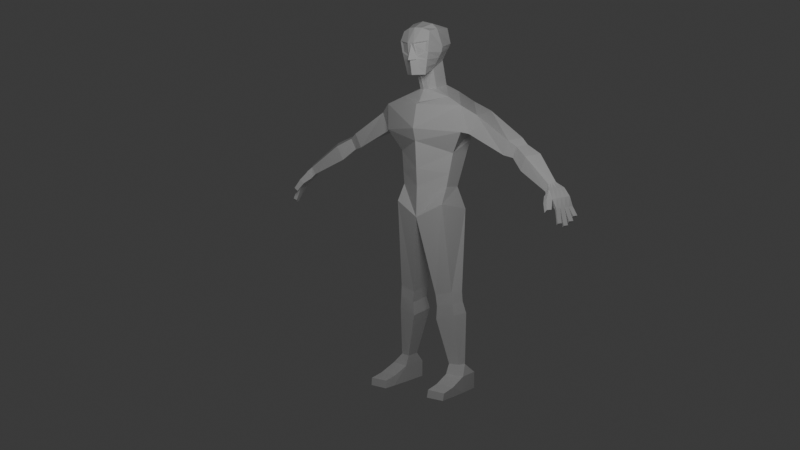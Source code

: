 # Source: untitled02.blend  (saved by Blender 4.2.66; exported with 4.5.12 LTS)
import bpy
from mathutils import Matrix  # noqa: F401  (used for matrix-valued properties, if any)

bpy.ops.wm.read_factory_settings(use_empty=True)
scene = bpy.context.scene
scene.name = 'Scene'

# ---- collections
col_collection = bpy.data.collections.new('Collection'); scene.collection.children.link(col_collection)

# ---- materials (node trees are filled in below, after node groups)
mat_material = bpy.data.materials.new('Material')
mat_material.alpha_threshold = 0.0
mat_material.use_transparent_shadow = False
mat_material.roughness = 0.5
mat_material.line_color = (0.0, 0.0, 0.0, 1.0)

# ---- material node trees
mat_material.use_nodes = True; mat_material.node_tree.nodes.clear()
_N = mat_material.node_tree.nodes; _L = mat_material.node_tree.links
n0 = _N.new('ShaderNodeOutputMaterial'); n0.name = 'Material Output'; n0.location = (300, 300)
n1 = _N.new('ShaderNodeBsdfPrincipled'); n1.name = 'Principled BSDF'; n1.location = (10, 300)
n1.inputs[3].default_value = 1.45
_L.new(n1.outputs[0], n0.inputs[0])
n0.is_active_output = True

# ---- world
world_world = bpy.data.worlds.new('World'); scene.world = world_world
world_world.use_nodes = True; world_world.node_tree.nodes.clear()
_N = world_world.node_tree.nodes; _L = world_world.node_tree.links
n0 = _N.new('ShaderNodeOutputWorld'); n0.name = 'World Output'; n0.location = (300, 300)
n1 = _N.new('ShaderNodeBackground'); n1.name = 'Background'; n1.location = (10, 300)
n1.inputs[0].default_value = (0.05088, 0.05088, 0.05088, 1.0)
_L.new(n1.outputs[0], n0.inputs[0])
n0.is_active_output = True
world_world.color = (0.05088, 0.05088, 0.05088)
world_world.use_sun_shadow = False
world_world.sun_shadow_jitter_overblur = 0.0

# ---- cameras
cam_camera = bpy.data.cameras.new('Camera')
cam_camera.clip_end = 100.0
cam_camera.ortho_scale = 7.314

# ---- lights
light_light = bpy.data.lights.new('Light', 'POINT')
light_light.transmission_factor = 0.0
light_light.energy = 4570.0
light_light.shadow_soft_size = 4.743
light_light.shadow_maximum_resolution = 0.006
light_light.use_absolute_resolution = True

# ---- meshes
me_cube = bpy.data.meshes.new('Cube')
me_cube.from_pydata([(0.8233, 1.092, 19.37), (0.5182, 1.105, 17.72), (0.8233, -0.4477, 19.19), (0.5803, -0.4616, 16.98), (0.0, 1.278, 17.8), (0.9045, 1.27, 18.58), (0.0, -0.4705, 15.48), (0.9097, -0.6208, 18.7), (0.0, 2.119, 15.69), (0.0, -0.6208, 19.37), (0.9247, 0.06025, 19.31), (0.0, -0.8605, 16.96), (1.771, 2.202, 15.59), (0.0, 1.265, 19.54), (0.4833, 0.3352, 17.28), (0.0, 1.66, 18.68), (1.076, 0.3245, 18.39), (0.0, -0.3106, 17.32), (2.379, 0.1527, 15.43), (0.0, -0.9632, 18.6), (0.0, 0.06025, 19.7), (0.5112, 0.5997, 16.28), (0.0, 1.604, 16.48), (0.0, 0.1596, 16.23), (0.5456, 1.424, 16.45), (0.0, -0.5652, 13.57), (0.0, 1.942, 13.57), (1.856, 1.753, 13.57), (1.674, 0.4786, 12.95), (1.399, 0.3098, 11.19), (0.0, -0.4113, 11.19), (0.0, 1.611, 11.15), (1.452, 1.209, 11.15), (1.771, 2.202, 14.23), (0.0, 2.119, 14.63), (0.0, -0.7574, 14.23), (2.379, 0.1527, 14.07), (1.453, -0.1746, 10.32), (0.0, -0.4713, 9.573), (0.0, 2.058, 9.893), (1.737, 1.548, 9.956), (1.669, 0.4251, 5.62), (0.7315, 0.2832, 5.395), (0.7531, 1.539, 5.528), (1.923, 1.023, 5.627), (1.706, 0.4382, 5.041), (0.8041, 0.3162, 4.786), (0.8151, 1.536, 4.934), (1.958, 1.041, 5.09), (1.912, 0.7728, 1.681), (1.365, 0.6623, 1.681), (1.378, 1.438, 1.681), (2.077, 1.127, 1.681), (2.352, 0.5799, 1.151), (1.348, 0.4169, 1.151), (1.366, 1.911, 1.151), (2.264, 1.734, 1.151), (1.794, 0.4976, 4.38), (2.085, 1.192, 4.435), (0.7587, 1.779, 4.248), (0.7425, 0.3414, 4.071), (2.352, 0.6846, 0.2683), (1.348, 0.5216, 0.2683), (1.366, 1.911, 0.2683), (2.264, 1.734, 0.2683), (2.408, -0.442, 0.7848), (1.391, -0.4656, 0.8177), (2.382, -0.5923, 0.2683), (1.365, -0.6159, 0.2683), (2.424, -1.225, 0.6535), (1.408, -1.248, 0.6759), (2.398, -1.291, 0.2683), (1.381, -1.315, 0.2683), (3.082, 0.5857, 14.94), (2.989, 2.009, 15.13), (2.646, 0.4984, 13.97), (2.553, 1.921, 14.17), (5.422, 0.6524, 13.43), (5.762, 1.164, 13.52), (5.17, 0.7359, 12.85), (5.51, 1.247, 12.95), (6.163, 0.287, 13.0), (6.653, 0.9233, 13.12), (5.842, 0.4192, 12.25), (6.332, 1.055, 12.37), (7.731, -0.09689, 11.76), (7.965, 0.2283, 11.85), (7.533, -0.04044, 11.38), (7.821, 0.3127, 11.42), (7.895, -0.3143, 11.54), (8.25, 0.5329, 11.59), (7.65, -0.1389, 11.22), (8.012, 0.709, 11.27), (8.215, -0.5005, 11.1), (8.654, 0.3836, 11.2), (8.049, -0.3773, 10.88), (8.416, 0.5597, 10.89), (8.451, -0.5354, 10.67), (8.814, 0.4029, 10.72), (8.328, -0.4159, 10.57), (8.691, 0.5224, 10.62), (7.612, -0.2763, 11.16), (7.92, -0.3791, 11.45), (7.835, -0.6951, 10.89), (8.051, -0.767, 11.09), (8.233, -0.7142, 10.47), (8.363, -0.8109, 10.64), (8.066, -0.9634, 10.47), (8.235, -1.02, 10.63), (8.967, -0.7466, 10.17), (8.607, -0.3272, 9.89), (8.73, -0.4467, 9.985), (8.639, -0.6813, 9.972), (8.516, -0.5618, 9.877), (7.79, -0.01559, 11.78), (7.848, 0.06571, 11.8), (7.907, 0.147, 11.83), (7.605, 0.04785, 11.39), (7.677, 0.1361, 11.4), (7.749, 0.2244, 11.41), (7.984, -0.1025, 11.55), (8.072, 0.1093, 11.56), (8.161, 0.3211, 11.58), (7.741, 0.07311, 11.24), (7.831, 0.2851, 11.25), (7.922, 0.497, 11.26), (8.324, -0.2794, 11.13), (8.434, -0.05842, 11.15), (8.544, 0.1626, 11.18), (8.141, -0.143, 10.88), (8.232, 0.09121, 10.88), (8.324, 0.3255, 10.89), (8.542, -0.3008, 10.68), (8.633, -0.06625, 10.69), (8.723, 0.1683, 10.71), (8.419, -0.1814, 10.58), (8.51, 0.05321, 10.6), (8.6, 0.2878, 10.61), (8.828, -0.4362, 9.86), (8.918, -0.2016, 9.872), (8.705, -0.3167, 9.765), (8.795, -0.08212, 9.778), (8.943, -0.1341, 10.05), (9.034, 0.1004, 10.06), (8.82, -0.01468, 9.957), (8.911, 0.2199, 9.97), (8.993, 0.1537, 10.28), (9.083, 0.3883, 10.29), (8.96, 0.5077, 10.2), (8.87, 0.2732, 10.19), (8.728, -0.1114, 10.42), (8.823, -0.1565, 10.15), (8.7, -0.03701, 10.05), (8.605, 0.008103, 10.32), (8.637, -0.3459, 10.41), (8.732, -0.3911, 10.13), (8.514, -0.2265, 10.31), (8.609, -0.2716, 10.04), (8.391, -0.4646, 10.34), (8.454, -0.5132, 10.11), (8.605, -0.3494, 10.45), (8.667, -0.3981, 10.22), (8.514, -0.584, 10.44), (8.577, -0.6326, 10.2), (8.544, -0.2786, 10.12), (8.482, -0.23, 10.35), (8.613, 0.03058, 10.38), (8.717, 0.007953, 10.17), (8.84, -0.1115, 10.27), (8.736, -0.08888, 10.48), (8.704, 0.2652, 10.4), (8.807, 0.2425, 10.18), (8.827, 0.1457, 10.49), (8.93, 0.1231, 10.28), (8.781, 0.5175, 10.48), (8.871, 0.5126, 10.34), (8.78, 0.278, 10.33), (8.69, 0.2829, 10.47), (8.904, 0.398, 10.58), (8.994, 0.3931, 10.44), (8.813, 0.1634, 10.56), (8.903, 0.1586, 10.42), (8.141, -0.5458, 10.68), (7.95, -0.8293, 10.68), (8.143, -0.8934, 10.86), (8.289, -0.6557, 10.87), (5.378, 1.275, 13.85), (5.047, 1.354, 13.1), (5.022, 0.533, 13.72), (4.691, 0.6119, 12.97), (0.0, 1.633, 12.1), (1.507, 0.3759, 11.88), (1.611, 1.422, 12.1), (0.0, -0.4715, 12.13), (0.2901, -0.6611, 16.97), (0.4116, 1.179, 19.46), (0.2591, 1.192, 17.76), (0.4116, -0.5343, 19.35), (0.4523, 1.465, 18.63), (0.2416, -0.156, 17.32), (0.1874, -0.9704, 18.58), (0.6209, 0.06025, 19.57), (0.2728, 1.514, 16.46), (0.2556, 0.2233, 16.23), (0.7114, 1.188, 18.15), (0.745, -0.5412, 17.74), (0.0, 1.469, 18.24), (0.8325, 0.3299, 17.84), (0.0, -1.181, 17.71), (0.3725, -0.7386, 17.76), (0.3557, 1.328, 18.19), (0.6148, 1.146, 17.93), (0.6627, -0.5014, 17.36), (0.0, 1.374, 18.02), (0.6579, 0.3325, 17.56), (-0.005046, -1.005, 17.69), (0.3313, -0.6998, 17.37), (0.3074, 1.26, 17.97), (0.808, 1.229, 18.36), (0.8274, -0.581, 18.12), (0.0, 1.565, 18.46), (1.007, 0.3272, 18.11), (0.0, -0.9617, 18.38), (0.2761, -0.7774, 17.89), (0.404, 1.397, 18.41), (1.158, 1.72, 16.1), (1.445, 0.3762, 15.85), (0.7474, -0.6417, 18.63), (0.1543, -0.9287, 18.53), (0.6798, -0.609, 18.15), (0.2271, -0.7703, 17.97), (0.0, -0.2427, 15.58), (0.5295, 2.282, 15.79), (0.23, 2.053, 13.68), (0.5342, 1.516, 11.21), (0.2193, 2.282, 14.55), (0.2038, 1.997, 9.953), (0.2485, 1.726, 12.17), (-0.8233, 1.092, 19.37), (-0.5182, 1.105, 17.72), (-0.8233, -0.4477, 19.19), (-0.5803, -0.4616, 16.98), (-0.9045, 1.27, 18.58), (-0.9097, -0.6208, 18.7), (-0.9247, 0.06025, 19.31), (-1.771, 2.202, 15.59), (-0.4833, 0.3352, 17.28), (-1.076, 0.3245, 18.39), (-2.379, 0.1527, 15.43), (-0.5112, 0.5997, 16.28), (-0.5456, 1.424, 16.45), (-1.856, 1.753, 13.57), (-1.674, 0.4786, 12.95), (-1.399, 0.3098, 11.19), (-1.452, 1.209, 11.15), (-1.771, 2.202, 14.23), (-2.379, 0.1527, 14.07), (-1.453, -0.1746, 10.32), (-1.737, 1.548, 9.956), (-1.669, 0.4251, 5.62), (-0.7315, 0.2832, 5.395), (-0.7531, 1.539, 5.528), (-1.923, 1.023, 5.627), (-1.706, 0.4382, 5.041), (-0.8041, 0.3162, 4.786), (-0.8151, 1.536, 4.934), (-1.958, 1.041, 5.09), (-1.912, 0.7728, 1.681), (-1.365, 0.6623, 1.681), (-1.378, 1.438, 1.681), (-2.077, 1.127, 1.681), (-2.352, 0.5799, 1.151), (-1.348, 0.4169, 1.151), (-1.366, 1.911, 1.151), (-2.264, 1.734, 1.151), (-1.794, 0.4976, 4.38), (-2.085, 1.192, 4.435), (-0.7587, 1.779, 4.248), (-0.7425, 0.3414, 4.071), (-2.352, 0.6846, 0.2683), (-1.348, 0.5216, 0.2683), (-1.366, 1.911, 0.2683), (-2.264, 1.734, 0.2683), (-2.408, -0.442, 0.7848), (-1.391, -0.4656, 0.8177), (-2.382, -0.5923, 0.2683), (-1.365, -0.6159, 0.2683), (-2.424, -1.225, 0.6535), (-1.408, -1.248, 0.6759), (-2.398, -1.291, 0.2683), (-1.381, -1.315, 0.2683), (-3.082, 0.5857, 14.94), (-2.989, 2.009, 15.13), (-2.646, 0.4984, 13.97), (-2.553, 1.921, 14.17), (-5.422, 0.6524, 13.43), (-5.762, 1.164, 13.52), (-5.17, 0.7359, 12.85), (-5.51, 1.247, 12.95), (-6.163, 0.287, 13.0), (-6.653, 0.9233, 13.12), (-5.842, 0.4192, 12.25), (-6.332, 1.055, 12.37), (-7.731, -0.09689, 11.76), (-7.965, 0.2283, 11.85), (-7.533, -0.04044, 11.38), (-7.821, 0.3127, 11.42), (-7.895, -0.3143, 11.54), (-8.25, 0.5329, 11.59), (-7.65, -0.1389, 11.22), (-8.012, 0.709, 11.27), (-8.215, -0.5005, 11.1), (-8.654, 0.3836, 11.2), (-8.049, -0.3773, 10.88), (-8.416, 0.5597, 10.89), (-8.451, -0.5354, 10.67), (-8.814, 0.4029, 10.72), (-8.328, -0.4159, 10.57), (-8.691, 0.5224, 10.62), (-7.612, -0.2763, 11.16), (-7.92, -0.3791, 11.45), (-7.835, -0.6951, 10.89), (-8.051, -0.767, 11.09), (-8.233, -0.7142, 10.47), (-8.363, -0.8109, 10.64), (-8.066, -0.9634, 10.47), (-8.235, -1.02, 10.63), (-8.967, -0.7466, 10.17), (-8.607, -0.3272, 9.89), (-8.73, -0.4467, 9.985), (-8.639, -0.6813, 9.972), (-8.516, -0.5618, 9.877), (-7.79, -0.01559, 11.78), (-7.848, 0.06571, 11.8), (-7.907, 0.147, 11.83), (-7.605, 0.04785, 11.39), (-7.677, 0.1361, 11.4), (-7.749, 0.2244, 11.41), (-7.984, -0.1025, 11.55), (-8.072, 0.1093, 11.56), (-8.161, 0.3211, 11.58), (-7.741, 0.07311, 11.24), (-7.831, 0.2851, 11.25), (-7.922, 0.497, 11.26), (-8.324, -0.2794, 11.13), (-8.434, -0.05842, 11.15), (-8.544, 0.1626, 11.18), (-8.141, -0.143, 10.88), (-8.232, 0.09121, 10.88), (-8.324, 0.3255, 10.89), (-8.542, -0.3008, 10.68), (-8.633, -0.06625, 10.69), (-8.723, 0.1683, 10.71), (-8.419, -0.1814, 10.58), (-8.51, 0.05321, 10.6), (-8.6, 0.2878, 10.61), (-8.828, -0.4362, 9.86), (-8.918, -0.2016, 9.872), (-8.705, -0.3167, 9.765), (-8.795, -0.08212, 9.778), (-8.943, -0.1341, 10.05), (-9.034, 0.1004, 10.06), (-8.82, -0.01468, 9.957), (-8.911, 0.2199, 9.97), (-8.993, 0.1537, 10.28), (-9.083, 0.3883, 10.29), (-8.96, 0.5077, 10.2), (-8.87, 0.2732, 10.19), (-8.728, -0.1114, 10.42), (-8.823, -0.1565, 10.15), (-8.7, -0.03701, 10.05), (-8.605, 0.008103, 10.32), (-8.637, -0.3459, 10.41), (-8.732, -0.3911, 10.13), (-8.514, -0.2265, 10.31), (-8.609, -0.2716, 10.04), (-8.391, -0.4646, 10.34), (-8.454, -0.5132, 10.11), (-8.605, -0.3494, 10.45), (-8.667, -0.3981, 10.22), (-8.514, -0.584, 10.44), (-8.577, -0.6326, 10.2), (-8.544, -0.2786, 10.12), (-8.482, -0.23, 10.35), (-8.613, 0.03058, 10.38), (-8.717, 0.007953, 10.17), (-8.84, -0.1115, 10.27), (-8.736, -0.08888, 10.48), (-8.704, 0.2652, 10.4), (-8.807, 0.2425, 10.18), (-8.827, 0.1457, 10.49), (-8.93, 0.1231, 10.28), (-8.781, 0.5175, 10.48), (-8.871, 0.5126, 10.34), (-8.78, 0.278, 10.33), (-8.69, 0.2829, 10.47), (-8.904, 0.398, 10.58), (-8.994, 0.3931, 10.44), (-8.813, 0.1634, 10.56), (-8.903, 0.1586, 10.42), (-8.141, -0.5458, 10.68), (-7.95, -0.8293, 10.68), (-8.143, -0.8934, 10.86), (-8.289, -0.6557, 10.87), (-5.378, 1.275, 13.85), (-5.047, 1.354, 13.1), (-5.022, 0.533, 13.72), (-4.691, 0.6119, 12.97), (-1.507, 0.3759, 11.88), (-1.611, 1.422, 12.1), (-0.2901, -0.6611, 16.97), (-0.4116, 1.179, 19.46), (-0.2591, 1.192, 17.76), (-0.4116, -0.5343, 19.35), (-0.4523, 1.465, 18.63), (-0.2416, -0.156, 17.32), (-0.1874, -0.9704, 18.58), (-0.6209, 0.06025, 19.57), (-0.2728, 1.514, 16.46), (-0.2556, 0.2233, 16.23), (-0.7114, 1.188, 18.15), (-0.745, -0.5412, 17.74), (-0.8325, 0.3299, 17.84), (-0.3725, -0.7386, 17.76), (-0.3557, 1.328, 18.19), (-0.6148, 1.146, 17.93), (-0.6627, -0.5014, 17.36), (-0.6579, 0.3325, 17.56), (0.005046, -1.005, 17.69), (-0.3313, -0.6998, 17.37), (-0.3074, 1.26, 17.97), (-0.808, 1.229, 18.36), (-0.8274, -0.581, 18.12), (-1.007, 0.3272, 18.11), (-0.2761, -0.7774, 17.89), (-0.404, 1.397, 18.41), (-1.158, 1.72, 16.1), (-1.445, 0.3762, 15.85), (-0.7474, -0.6417, 18.63), (-0.1543, -0.9287, 18.53), (-0.6798, -0.609, 18.15), (-0.2271, -0.7703, 17.97), (-0.5295, 2.282, 15.79), (-0.23, 2.053, 13.68), (-0.5342, 1.516, 11.21), (-0.2193, 2.282, 14.55), (-0.2038, 1.997, 9.953), (-0.2485, 1.726, 12.17)], [], [(199, 14, 3, 194), (16, 10, 2, 7), (198, 195, 0, 5), (224, 198, 5, 218), (221, 16, 7, 219), (218, 5, 16, 221), (5, 0, 10, 16), (12, 232, 24, 225), (225, 226, 18, 12), (235, 33, 27, 233), (223, 200, 19, 222), (200, 197, 9, 19), (201, 20, 9, 197), (195, 13, 20, 201), (1, 14, 21, 24), (196, 1, 24, 202), (199, 17, 23, 203), (192, 191, 29, 32), (36, 35, 25, 28), (33, 36, 28, 27), (234, 32, 40, 236), (237, 192, 32, 234), (191, 193, 30, 29), (18, 36, 75, 73), (18, 6, 35, 36), (232, 12, 33, 235), (40, 37, 41, 44), (29, 30, 38, 37), (32, 29, 37, 40), (43, 44, 48, 47), (38, 39, 43, 42), (39, 236, 40, 44, 43), (37, 38, 42, 41), (58, 57, 49, 52), (41, 42, 46, 45), (44, 41, 45, 48), (42, 43, 47, 46), (51, 52, 56, 55), (60, 59, 51, 50), (59, 58, 52, 51), (57, 60, 50, 49), (56, 53, 61, 64), (49, 50, 54, 53), (52, 49, 53, 56), (50, 51, 55, 54), (45, 46, 60, 57), (47, 48, 58, 59), (46, 47, 59, 60), (48, 45, 57, 58), (63, 64, 61, 62), (54, 55, 63, 62), (55, 56, 64, 63), (61, 53, 65, 67), (66, 68, 72, 70), (62, 61, 67, 68), (54, 62, 68, 66), (53, 54, 66, 65), (69, 70, 72, 71), (68, 67, 71, 72), (67, 65, 69, 71), (65, 66, 70, 69), (187, 186, 78, 80), (36, 33, 76, 75), (12, 18, 73, 74), (33, 12, 74, 76), (79, 80, 84, 83), (186, 188, 77, 78), (189, 187, 80, 79), (188, 189, 79, 77), (81, 83, 87, 85), (77, 79, 83, 81), (80, 78, 82, 84), (78, 77, 81, 82), (114, 85, 89, 120), (84, 82, 86, 88), (82, 81, 85, 114, 115, 116, 86), (83, 84, 88, 119, 118, 117, 87), (125, 92, 96, 131), (119, 88, 92, 125), (85, 87, 91, 89), (88, 86, 90, 92), (96, 94, 98, 100), (93, 89, 102, 104), (92, 90, 94, 96), (120, 89, 93, 126), (110, 111, 112, 113), (126, 93, 97, 132), (131, 96, 100, 137), (93, 95, 99, 97), (102, 101, 103, 104), (89, 91, 101, 102), (91, 95, 103, 101), (183, 182, 105, 107), (105, 106, 108, 107), (185, 184, 108, 106), (184, 183, 107, 108), (182, 185, 106, 105), (176, 175, 148, 149), (168, 167, 144, 142), (152, 151, 139, 141), (95, 129, 135, 99), (129, 130, 136, 135), (130, 131, 137, 136), (94, 128, 134, 98), (128, 127, 133, 134), (127, 126, 132, 133), (90, 122, 128, 94), (122, 121, 127, 128), (121, 120, 126, 127), (87, 117, 123, 91), (117, 118, 124, 123), (118, 119, 125, 124), (91, 123, 129, 95), (123, 124, 130, 129), (124, 125, 131, 130), (86, 116, 122, 90), (116, 115, 121, 122), (115, 114, 120, 121), (164, 161, 111, 110), (161, 163, 112, 111), (163, 159, 113, 112), (159, 164, 110, 113), (139, 138, 140, 141), (151, 155, 138, 139), (155, 157, 140, 138), (157, 152, 141, 140), (143, 142, 144, 145), (167, 171, 145, 144), (171, 173, 143, 145), (173, 168, 142, 143), (147, 146, 149, 148), (175, 179, 147, 148), (179, 181, 146, 147), (181, 176, 149, 146), (135, 136, 153, 156), (156, 153, 152, 157), (132, 135, 156, 154), (154, 156, 157, 155), (133, 132, 154, 150), (150, 154, 155, 151), (136, 133, 150, 153), (153, 150, 151, 152), (99, 135, 165, 158), (158, 165, 164, 159), (97, 99, 158, 162), (162, 158, 159, 163), (132, 97, 162, 160), (160, 162, 163, 161), (135, 132, 160, 165), (165, 160, 161, 164), (134, 133, 169, 172), (172, 169, 168, 173), (137, 134, 172, 170), (170, 172, 173, 171), (136, 137, 170, 166), (166, 170, 171, 167), (133, 136, 166, 169), (169, 166, 167, 168), (134, 137, 177, 180), (180, 177, 176, 181), (98, 134, 180, 178), (178, 180, 181, 179), (100, 98, 178, 174), (174, 178, 179, 175), (137, 100, 174, 177), (177, 174, 175, 176), (95, 93, 185, 182), (104, 103, 183, 184), (93, 104, 184, 185), (103, 95, 182, 183), (73, 75, 189, 188), (75, 76, 187, 189), (74, 73, 188, 186), (76, 74, 186, 187), (28, 25, 193, 191), (233, 27, 192, 237), (27, 28, 191, 192), (14, 199, 203, 21), (4, 196, 202, 22), (0, 195, 201, 10), (10, 201, 197, 2), (7, 2, 197, 200), (220, 15, 198, 224), (15, 13, 195, 198), (17, 199, 194, 11), (213, 206, 210, 217), (212, 205, 209, 216), (216, 209, 208, 215), (211, 204, 207, 214), (214, 207, 205, 212), (217, 210, 204, 211), (196, 217, 211, 1), (14, 214, 212, 3), (1, 211, 214, 14), (194, 216, 215, 11), (3, 212, 216, 194), (4, 213, 217, 196), (206, 220, 224, 210), (205, 219, 223, 209), (209, 223, 222, 208), (204, 218, 221, 207), (207, 221, 219, 205), (210, 224, 218, 204), (24, 21, 226, 225), (229, 227, 228, 230), (7, 200, 228, 227), (200, 223, 230, 228), (219, 7, 227, 229), (223, 219, 229, 230), (6, 18, 226, 231), (203, 23, 231), (226, 21, 203, 231), (26, 233, 237, 190), (8, 232, 235, 34), (190, 237, 234, 31), (31, 234, 236, 39), (34, 235, 233, 26), (8, 22, 232), (22, 202, 24, 232), (79, 77, 78, 80), (415, 410, 241, 246), (247, 243, 240, 244), (414, 242, 238, 411), (435, 431, 242, 414), (433, 432, 243, 247), (431, 433, 247, 242), (242, 247, 244, 238), (245, 436, 250, 442), (436, 245, 248, 437), (445, 443, 251, 255), (434, 222, 19, 416), (416, 19, 9, 413), (417, 413, 9, 20), (411, 417, 20, 13), (239, 250, 249, 246), (412, 418, 250, 239), (415, 419, 23, 17), (409, 254, 253, 408), (256, 252, 25, 35), (255, 251, 252, 256), (444, 446, 258, 254), (447, 444, 254, 409), (408, 253, 30, 193), (248, 291, 293, 256), (248, 256, 35, 6), (442, 445, 255, 245), (258, 262, 259, 257), (253, 257, 38, 30), (254, 258, 257, 253), (261, 265, 266, 262), (38, 260, 261, 39), (39, 261, 262, 258, 446), (257, 259, 260, 38), (276, 270, 267, 275), (259, 263, 264, 260), (262, 266, 263, 259), (260, 264, 265, 261), (269, 273, 274, 270), (278, 268, 269, 277), (277, 269, 270, 276), (275, 267, 268, 278), (274, 282, 279, 271), (267, 271, 272, 268), (270, 274, 271, 267), (268, 272, 273, 269), (263, 275, 278, 264), (265, 277, 276, 266), (264, 278, 277, 265), (266, 276, 275, 263), (281, 280, 279, 282), (272, 280, 281, 273), (273, 281, 282, 274), (279, 285, 283, 271), (284, 288, 290, 286), (280, 286, 285, 279), (272, 284, 286, 280), (271, 283, 284, 272), (287, 289, 290, 288), (286, 290, 289, 285), (285, 289, 287, 283), (283, 287, 288, 284), (405, 298, 296, 404), (256, 293, 294, 255), (245, 292, 291, 248), (255, 294, 292, 245), (297, 301, 302, 298), (404, 296, 295, 406), (407, 297, 298, 405), (406, 295, 297, 407), (299, 303, 305, 301), (295, 299, 301, 297), (298, 302, 300, 296), (296, 300, 299, 295), (332, 338, 307, 303), (302, 306, 304, 300), (300, 304, 334, 333, 332, 303, 299), (301, 305, 335, 336, 337, 306, 302), (343, 349, 314, 310), (337, 343, 310, 306), (303, 307, 309, 305), (306, 310, 308, 304), (314, 318, 316, 312), (311, 322, 320, 307), (310, 314, 312, 308), (338, 344, 311, 307), (328, 331, 330, 329), (344, 350, 315, 311), (349, 355, 318, 314), (311, 315, 317, 313), (320, 322, 321, 319), (307, 320, 319, 309), (309, 319, 321, 313), (401, 325, 323, 400), (323, 325, 326, 324), (403, 324, 326, 402), (402, 326, 325, 401), (400, 323, 324, 403), (394, 367, 366, 393), (386, 360, 362, 385), (370, 359, 357, 369), (313, 317, 353, 347), (347, 353, 354, 348), (348, 354, 355, 349), (312, 316, 352, 346), (346, 352, 351, 345), (345, 351, 350, 344), (308, 312, 346, 340), (340, 346, 345, 339), (339, 345, 344, 338), (305, 309, 341, 335), (335, 341, 342, 336), (336, 342, 343, 337), (309, 313, 347, 341), (341, 347, 348, 342), (342, 348, 349, 343), (304, 308, 340, 334), (334, 340, 339, 333), (333, 339, 338, 332), (382, 328, 329, 379), (379, 329, 330, 381), (381, 330, 331, 377), (377, 331, 328, 382), (357, 359, 358, 356), (369, 357, 356, 373), (373, 356, 358, 375), (375, 358, 359, 370), (361, 363, 362, 360), (385, 362, 363, 389), (389, 363, 361, 391), (391, 361, 360, 386), (365, 366, 367, 364), (393, 366, 365, 397), (397, 365, 364, 399), (399, 364, 367, 394), (353, 374, 371, 354), (374, 375, 370, 371), (350, 372, 374, 353), (372, 373, 375, 374), (351, 368, 372, 350), (368, 369, 373, 372), (354, 371, 368, 351), (371, 370, 369, 368), (317, 376, 383, 353), (376, 377, 382, 383), (315, 380, 376, 317), (380, 381, 377, 376), (350, 378, 380, 315), (378, 379, 381, 380), (353, 383, 378, 350), (383, 382, 379, 378), (352, 390, 387, 351), (390, 391, 386, 387), (355, 388, 390, 352), (388, 389, 391, 390), (354, 384, 388, 355), (384, 385, 389, 388), (351, 387, 384, 354), (387, 386, 385, 384), (352, 398, 395, 355), (398, 399, 394, 395), (316, 396, 398, 352), (396, 397, 399, 398), (318, 392, 396, 316), (392, 393, 397, 396), (355, 395, 392, 318), (395, 394, 393, 392), (313, 400, 403, 311), (322, 402, 401, 321), (311, 403, 402, 322), (321, 401, 400, 313), (291, 406, 407, 293), (293, 407, 405, 294), (292, 404, 406, 291), (294, 405, 404, 292), (252, 408, 193, 25), (443, 447, 409, 251), (251, 409, 408, 252), (246, 249, 419, 415), (4, 22, 418, 412), (238, 244, 417, 411), (244, 240, 413, 417), (243, 416, 413, 240), (220, 435, 414, 15), (15, 414, 411, 13), (17, 11, 410, 415), (213, 430, 424, 206), (426, 429, 423, 421), (429, 428, 208, 423), (425, 427, 422, 420), (427, 426, 421, 422), (430, 425, 420, 424), (412, 239, 425, 430), (246, 241, 426, 427), (239, 246, 427, 425), (410, 11, 428, 429), (241, 410, 429, 426), (4, 412, 430, 213), (206, 424, 435, 220), (421, 423, 434, 432), (423, 208, 222, 434), (420, 422, 433, 431), (422, 421, 432, 433), (424, 420, 431, 435), (250, 436, 437, 249), (440, 441, 439, 438), (243, 438, 439, 416), (416, 439, 441, 434), (432, 440, 438, 243), (434, 441, 440, 432), (6, 231, 437, 248), (419, 231, 23), (437, 231, 419, 249), (26, 190, 447, 443), (8, 34, 445, 442), (190, 31, 444, 447), (31, 39, 446, 444), (34, 26, 443, 445), (8, 442, 22), (22, 442, 250, 418), (297, 298, 296, 295)])
_uv = me_cube.uv_layers.new(name='UVMap')
_uv.uv.foreach_set('vector', [0.3125, 0.625, 0.375, 0.625, 0.375, 0.75, 0.3125, 0.75, 0.5, 0.625, 0.625, 0.625, 0.625, 0.75, 0.5, 0.75, 0.5, 0.4375, 0.625, 0.4375, 0.625, 0.5, 0.5, 0.5, 0.4688, 0.4375, 0.5, 0.4375, 0.5, 0.5, 0.4688, 0.5, 0.4688, 0.625, 0.5, 0.625, 0.5, 0.75, 0.4688, 0.75, 0.4688, 0.5, 0.5, 0.5, 0.5, 0.625, 0.4688, 0.625, 0.5, 0.5, 0.625, 0.5, 0.625, 0.625, 0.5, 0.625, 0.375, 0.5, 0.375, 0.4375, 0.375, 0.5, 0.375, 0.5, 0.375, 0.5, 0.375, 0.625, 0.375, 0.625, 0.375, 0.5, 0.375, 0.4375, 0.375, 0.5, 0.375, 0.5, 0.375, 0.4375, 0.4688, 0.8125, 0.5, 0.8125, 0.5, 0.875, 0.4688, 0.875, 0.5, 0.8125, 0.625, 0.8125, 0.625, 0.875, 0.5, 0.875, 0.6875, 0.625, 0.75, 0.625, 0.75, 0.75, 0.6875, 0.75, 0.6875, 0.5, 0.75, 0.5, 0.75, 0.625, 0.6875, 0.625, 0.375, 0.5, 0.375, 0.625, 0.375, 0.625, 0.375, 0.5, 0.375, 0.4375, 0.375, 0.5, 0.375, 0.5, 0.375, 0.4375, 0.3125, 0.625, 0.25, 0.625, 0.25, 0.625, 0.3125, 0.625, 0.375, 0.5, 0.375, 0.625, 0.375, 0.625, 0.375, 0.5, 0.375, 0.625, 0.25, 0.625, 0.25, 0.625, 0.375, 0.625, 0.375, 0.5, 0.375, 0.625, 0.375, 0.625, 0.375, 0.5, 0.375, 0.4375, 0.375, 0.5, 0.375, 0.5, 0.375, 0.4375, 0.375, 0.4375, 0.375, 0.5, 0.375, 0.5, 0.375, 0.4375, 0.375, 0.625, 0.25, 0.625, 0.25, 0.625, 0.375, 0.625, 0.375, 0.625, 0.375, 0.625, 0.375, 0.625, 0.375, 0.625, 0.375, 0.625, 0.25, 0.625, 0.25, 0.625, 0.375, 0.625, 0.375, 0.4375, 0.375, 0.5, 0.375, 0.5, 0.375, 0.4375, 0.375, 0.5, 0.375, 0.625, 0.375, 0.625, 0.375, 0.5, 0.375, 0.625, 0.25, 0.625, 0.25, 0.625, 0.375, 0.625, 0.375, 0.5, 0.375, 0.625, 0.375, 0.625, 0.375, 0.5, 0.375, 0.375, 0.375, 0.5, 0.375, 0.5, 0.375, 0.375, 0.0, 0.0, 0.0, 0.0, 0.0, 0.0, 0.0, 0.0, 0.375, 0.375, 0.375, 0.4375, 0.375, 0.5, 0.375, 0.5, 0.375, 0.375, 0.375, 0.625, 0.25, 0.625, 0.25, 0.625, 0.375, 0.625, 0.375, 0.5, 0.375, 0.625, 0.375, 0.625, 0.375, 0.5, 0.375, 0.625, 0.25, 0.625, 0.25, 0.625, 0.375, 0.625, 0.375, 0.5, 0.375, 0.625, 0.375, 0.625, 0.375, 0.5, 0.0, 0.0, 0.0, 0.0, 0.0, 0.0, 0.0, 0.0, 0.375, 0.375, 0.375, 0.5, 0.375, 0.5, 0.375, 0.375, 0.0, 0.0, 0.0, 0.0, 0.0, 0.0, 0.0, 0.0, 0.375, 0.375, 0.375, 0.5, 0.375, 0.5, 0.375, 0.375, 0.375, 0.625, 0.25, 0.625, 0.25, 0.625, 0.375, 0.625, 0.375, 0.5, 0.375, 0.625, 0.375, 0.625, 0.375, 0.5, 0.375, 0.625, 0.25, 0.625, 0.25, 0.625, 0.375, 0.625, 0.375, 0.5, 0.375, 0.625, 0.375, 0.625, 0.375, 0.5, 0.0, 0.0, 0.0, 0.0, 0.0, 0.0, 0.0, 0.0, 0.375, 0.625, 0.25, 0.625, 0.25, 0.625, 0.375, 0.625, 0.375, 0.375, 0.375, 0.5, 0.375, 0.5, 0.375, 0.375, 0.0, 0.0, 0.0, 0.0, 0.0, 0.0, 0.0, 0.0, 0.375, 0.5, 0.375, 0.625, 0.375, 0.625, 0.375, 0.5, 0.25, 0.5, 0.375, 0.5, 0.375, 0.625, 0.25, 0.625, 0.0, 0.0, 0.0, 0.0, 0.0, 0.0, 0.0, 0.0, 0.375, 0.375, 0.375, 0.5, 0.375, 0.5, 0.375, 0.375, 0.375, 0.625, 0.375, 0.625, 0.375, 0.625, 0.375, 0.625, 0.0, 0.0, 0.0, 0.0, 0.0, 0.0, 0.0, 0.0, 0.25, 0.625, 0.375, 0.625, 0.375, 0.625, 0.25, 0.625, 0.0, 0.0, 0.0, 0.0, 0.0, 0.0, 0.0, 0.0, 0.375, 0.625, 0.25, 0.625, 0.25, 0.625, 0.375, 0.625, 0.375, 0.625, 0.25, 0.625, 0.25, 0.625, 0.375, 0.625, 0.25, 0.625, 0.375, 0.625, 0.375, 0.625, 0.25, 0.625, 0.375, 0.625, 0.375, 0.625, 0.375, 0.625, 0.375, 0.625, 0.375, 0.625, 0.25, 0.625, 0.25, 0.625, 0.375, 0.625, 0.375, 0.5, 0.375, 0.5, 0.375, 0.5, 0.375, 0.5, 0.375, 0.625, 0.375, 0.5, 0.375, 0.5, 0.375, 0.625, 0.375, 0.5, 0.375, 0.625, 0.375, 0.625, 0.375, 0.5, 0.375, 0.5, 0.375, 0.5, 0.375, 0.5, 0.375, 0.5, 0.375, 0.625, 0.375, 0.5, 0.375, 0.5, 0.375, 0.625, 0.375, 0.5, 0.375, 0.625, 0.375, 0.625, 0.375, 0.5, 0.375, 0.625, 0.375, 0.5, 0.375, 0.5, 0.375, 0.625, 0.375, 0.625, 0.375, 0.625, 0.375, 0.625, 0.375, 0.625, 0.375, 0.625, 0.375, 0.625, 0.375, 0.625, 0.375, 0.625, 0.375, 0.625, 0.375, 0.625, 0.375, 0.625, 0.375, 0.625, 0.375, 0.5, 0.375, 0.5, 0.375, 0.5, 0.375, 0.5, 0.375, 0.5, 0.375, 0.625, 0.375, 0.625, 0.375, 0.5, 0.375, 0.5938, 0.375, 0.625, 0.375, 0.625, 0.375, 0.5938, 0.375, 0.5, 0.375, 0.5, 0.375, 0.5, 0.375, 0.5, 0.375, 0.5, 0.375, 0.625, 0.375, 0.625, 0.375, 0.5938, 0.375, 0.5625, 0.375, 0.5312, 0.375, 0.5, 0.375, 0.625, 0.375, 0.5, 0.375, 0.5, 0.375, 0.5312, 0.375, 0.5625, 0.375, 0.5938, 0.375, 0.625, 0.375, 0.5312, 0.375, 0.5, 0.375, 0.5, 0.375, 0.5312, 0.375, 0.5312, 0.375, 0.5, 0.375, 0.5, 0.375, 0.5312, 0.375, 0.625, 0.375, 0.625, 0.375, 0.625, 0.375, 0.625, 0.375, 0.5, 0.375, 0.5, 0.375, 0.5, 0.375, 0.5, 0.375, 0.5, 0.375, 0.5, 0.375, 0.5, 0.375, 0.5, 0.375, 0.625, 0.375, 0.625, 0.375, 0.625, 0.375, 0.625, 0.375, 0.5, 0.375, 0.5, 0.375, 0.5, 0.375, 0.5, 0.375, 0.5938, 0.375, 0.625, 0.375, 0.625, 0.375, 0.5938, 0.0, 0.0, 0.0, 0.0, 0.0, 0.0, 0.0, 0.0, 0.375, 0.5938, 0.375, 0.625, 0.375, 0.625, 0.375, 0.5938, 0.375, 0.5312, 0.375, 0.5, 0.375, 0.5, 0.375, 0.5312, 0.375, 0.625, 0.375, 0.625, 0.375, 0.625, 0.375, 0.625, 0.375, 0.625, 0.375, 0.625, 0.375, 0.625, 0.375, 0.625, 0.375, 0.625, 0.375, 0.625, 0.375, 0.625, 0.375, 0.625, 0.375, 0.625, 0.375, 0.625, 0.375, 0.625, 0.375, 0.625, 0.375, 0.625, 0.375, 0.625, 0.375, 0.625, 0.375, 0.625, 0.375, 0.625, 0.375, 0.625, 0.375, 0.625, 0.375, 0.625, 0.375, 0.625, 0.375, 0.625, 0.375, 0.625, 0.375, 0.625, 0.375, 0.625, 0.375, 0.625, 0.375, 0.625, 0.375, 0.625, 0.375, 0.625, 0.375, 0.625, 0.375, 0.625, 0.375, 0.625, 0.375, 0.5312, 0.375, 0.5, 0.375, 0.5, 0.375, 0.5312, 0.0, 0.0, 0.0, 0.0, 0.0, 0.0, 0.0, 0.0, 0.0, 0.0, 0.0, 0.0, 0.0, 0.0, 0.0, 0.0, 0.375, 0.625, 0.375, 0.5938, 0.375, 0.5938, 0.375, 0.625, 0.375, 0.5938, 0.375, 0.5625, 0.375, 0.5625, 0.375, 0.5938, 0.375, 0.5625, 0.375, 0.5312, 0.375, 0.5312, 0.375, 0.5625, 0.375, 0.5, 0.375, 0.5312, 0.375, 0.5312, 0.375, 0.5, 0.375, 0.5312, 0.375, 0.5625, 0.375, 0.5625, 0.375, 0.5312, 0.375, 0.5625, 0.375, 0.5938, 0.375, 0.5938, 0.375, 0.5625, 0.375, 0.5, 0.375, 0.5312, 0.375, 0.5312, 0.375, 0.5, 0.375, 0.5312, 0.375, 0.5625, 0.375, 0.5625, 0.375, 0.5312, 0.375, 0.5625, 0.375, 0.5938, 0.375, 0.5938, 0.375, 0.5625, 0.375, 0.625, 0.375, 0.5938, 0.375, 0.5938, 0.375, 0.625, 0.375, 0.5938, 0.375, 0.5625, 0.375, 0.5625, 0.375, 0.5938, 0.375, 0.5625, 0.375, 0.5312, 0.375, 0.5312, 0.375, 0.5625, 0.375, 0.625, 0.375, 0.5938, 0.375, 0.5938, 0.375, 0.625, 0.375, 0.5938, 0.375, 0.5625, 0.375, 0.5625, 0.375, 0.5938, 0.375, 0.5625, 0.375, 0.5312, 0.375, 0.5312, 0.375, 0.5625, 0.375, 0.5, 0.375, 0.5312, 0.375, 0.5312, 0.375, 0.5, 0.375, 0.5312, 0.375, 0.5625, 0.375, 0.5625, 0.375, 0.5312, 0.375, 0.5625, 0.375, 0.5938, 0.375, 0.5938, 0.375, 0.5625, 0.0, 0.0, 0.0, 0.0, 0.0, 0.0, 0.0, 0.0, 0.375, 0.5938, 0.375, 0.625, 0.375, 0.625, 0.375, 0.5938, 0.375, 0.625, 0.375, 0.625, 0.375, 0.625, 0.375, 0.625, 0.375, 0.625, 0.375, 0.5938, 0.375, 0.5938, 0.375, 0.625, 0.0, 0.0, 0.0, 0.0, 0.0, 0.0, 0.0, 0.0, 0.375, 0.5625, 0.375, 0.5938, 0.375, 0.5938, 0.375, 0.5625, 0.0, 0.0, 0.0, 0.0, 0.0, 0.0, 0.0, 0.0, 0.375, 0.5938, 0.375, 0.5625, 0.375, 0.5625, 0.375, 0.5938, 0.0, 0.0, 0.0, 0.0, 0.0, 0.0, 0.0, 0.0, 0.375, 0.5625, 0.375, 0.5312, 0.375, 0.5312, 0.375, 0.5625, 0.0, 0.0, 0.0, 0.0, 0.0, 0.0, 0.0, 0.0, 0.375, 0.5312, 0.375, 0.5625, 0.375, 0.5625, 0.375, 0.5312, 0.0, 0.0, 0.0, 0.0, 0.0, 0.0, 0.0, 0.0, 0.375, 0.5, 0.375, 0.5, 0.375, 0.5, 0.375, 0.5, 0.375, 0.5, 0.375, 0.5312, 0.375, 0.5312, 0.375, 0.5, 0.0, 0.0, 0.0, 0.0, 0.0, 0.0, 0.0, 0.0, 0.375, 0.5938, 0.375, 0.5625, 0.375, 0.5625, 0.375, 0.5938, 0.375, 0.5938, 0.375, 0.5625, 0.375, 0.5625, 0.375, 0.5938, 0.0, 0.0, 0.0, 0.0, 0.0, 0.0, 0.0, 0.0, 0.0, 0.0, 0.0, 0.0, 0.0, 0.0, 0.0, 0.0, 0.375, 0.5625, 0.375, 0.5938, 0.375, 0.5938, 0.375, 0.5625, 0.375, 0.5625, 0.375, 0.5938, 0.375, 0.5938, 0.375, 0.5625, 0.0, 0.0, 0.0, 0.0, 0.0, 0.0, 0.0, 0.0, 0.0, 0.0, 0.0, 0.0, 0.0, 0.0, 0.0, 0.0, 0.375, 0.625, 0.375, 0.5938, 0.375, 0.5938, 0.375, 0.625, 0.375, 0.625, 0.375, 0.5938, 0.375, 0.5938, 0.375, 0.625, 0.375, 0.625, 0.375, 0.625, 0.375, 0.625, 0.375, 0.625, 0.375, 0.625, 0.375, 0.625, 0.375, 0.625, 0.375, 0.625, 0.375, 0.5938, 0.375, 0.625, 0.375, 0.625, 0.375, 0.5938, 0.375, 0.5938, 0.375, 0.625, 0.375, 0.625, 0.375, 0.5938, 0.0, 0.0, 0.0, 0.0, 0.0, 0.0, 0.0, 0.0, 0.0, 0.0, 0.0, 0.0, 0.0, 0.0, 0.0, 0.0, 0.375, 0.5312, 0.375, 0.5625, 0.375, 0.5625, 0.375, 0.5312, 0.375, 0.5312, 0.375, 0.5625, 0.375, 0.5625, 0.375, 0.5312, 0.0, 0.0, 0.0, 0.0, 0.0, 0.0, 0.0, 0.0, 0.0, 0.0, 0.0, 0.0, 0.0, 0.0, 0.0, 0.0, 0.375, 0.5625, 0.375, 0.5312, 0.375, 0.5312, 0.375, 0.5625, 0.375, 0.5625, 0.375, 0.5312, 0.375, 0.5312, 0.375, 0.5625, 0.0, 0.0, 0.0, 0.0, 0.0, 0.0, 0.0, 0.0, 0.0, 0.0, 0.0, 0.0, 0.0, 0.0, 0.0, 0.0, 0.0, 0.0, 0.0, 0.0, 0.0, 0.0, 0.0, 0.0, 0.0, 0.0, 0.0, 0.0, 0.0, 0.0, 0.0, 0.0, 0.375, 0.5, 0.375, 0.5312, 0.375, 0.5312, 0.375, 0.5, 0.375, 0.5, 0.375, 0.5312, 0.375, 0.5312, 0.375, 0.5, 0.375, 0.5, 0.375, 0.5, 0.375, 0.5, 0.375, 0.5, 0.375, 0.5, 0.375, 0.5, 0.375, 0.5, 0.375, 0.5, 0.375, 0.5312, 0.375, 0.5, 0.375, 0.5, 0.375, 0.5312, 0.375, 0.5312, 0.375, 0.5, 0.375, 0.5, 0.375, 0.5312, 0.375, 0.625, 0.375, 0.625, 0.375, 0.625, 0.375, 0.625, 0.375, 0.625, 0.375, 0.625, 0.375, 0.625, 0.375, 0.625, 0.375, 0.625, 0.375, 0.625, 0.375, 0.625, 0.375, 0.625, 0.375, 0.625, 0.375, 0.625, 0.375, 0.625, 0.375, 0.625, 0.375, 0.625, 0.375, 0.625, 0.375, 0.625, 0.375, 0.625, 0.375, 0.625, 0.375, 0.5, 0.375, 0.5, 0.375, 0.625, 0.375, 0.5, 0.375, 0.625, 0.375, 0.625, 0.375, 0.5, 0.375, 0.5, 0.375, 0.5, 0.375, 0.5, 0.375, 0.5, 0.375, 0.625, 0.25, 0.625, 0.25, 0.625, 0.375, 0.625, 0.375, 0.4375, 0.375, 0.5, 0.375, 0.5, 0.375, 0.4375, 0.375, 0.5, 0.375, 0.625, 0.375, 0.625, 0.375, 0.5, 0.375, 0.625, 0.3125, 0.625, 0.3125, 0.625, 0.375, 0.625, 0.375, 0.375, 0.375, 0.4375, 0.375, 0.4375, 0.375, 0.375, 0.625, 0.5, 0.6875, 0.5, 0.6875, 0.625, 0.625, 0.625, 0.625, 0.625, 0.6875, 0.625, 0.6875, 0.75, 0.625, 0.75, 0.5, 0.75, 0.625, 0.75, 0.625, 0.8125, 0.5, 0.8125, 0.4688, 0.375, 0.5, 0.375, 0.5, 0.4375, 0.4688, 0.4375, 0.5, 0.375, 0.625, 0.375, 0.625, 0.4375, 0.5, 0.4375, 0.25, 0.625, 0.3125, 0.625, 0.3125, 0.75, 0.25, 0.75, 0.4062, 0.375, 0.4375, 0.375, 0.4375, 0.4375, 0.4062, 0.4375, 0.4062, 0.75, 0.4375, 0.75, 0.4375, 0.8125, 0.4062, 0.8125, 0.4062, 0.8125, 0.4375, 0.8125, 0.4375, 0.875, 0.4062, 0.875, 0.4062, 0.5, 0.4375, 0.5, 0.4375, 0.625, 0.4062, 0.625, 0.4062, 0.625, 0.4375, 0.625, 0.4375, 0.75, 0.4062, 0.75, 0.4062, 0.4375, 0.4375, 0.4375, 0.4375, 0.5, 0.4062, 0.5, 0.375, 0.4375, 0.4062, 0.4375, 0.4062, 0.5, 0.375, 0.5, 0.375, 0.625, 0.4062, 0.625, 0.4062, 0.75, 0.375, 0.75, 0.375, 0.5, 0.4062, 0.5, 0.4062, 0.625, 0.375, 0.625, 0.375, 0.8125, 0.4062, 0.8125, 0.4062, 0.875, 0.375, 0.875, 0.375, 0.75, 0.4062, 0.75, 0.4062, 0.8125, 0.375, 0.8125, 0.375, 0.375, 0.4062, 0.375, 0.4062, 0.4375, 0.375, 0.4375, 0.4375, 0.375, 0.4688, 0.375, 0.4688, 0.4375, 0.4375, 0.4375, 0.4375, 0.75, 0.4688, 0.75, 0.4688, 0.8125, 0.4375, 0.8125, 0.4375, 0.8125, 0.4688, 0.8125, 0.4688, 0.875, 0.4375, 0.875, 0.4375, 0.5, 0.4688, 0.5, 0.4688, 0.625, 0.4375, 0.625, 0.4375, 0.625, 0.4688, 0.625, 0.4688, 0.75, 0.4375, 0.75, 0.4375, 0.4375, 0.4688, 0.4375, 0.4688, 0.5, 0.4375, 0.5, 0.375, 0.5, 0.375, 0.625, 0.375, 0.625, 0.375, 0.5, 0.4688, 0.75, 0.5, 0.75, 0.5, 0.8125, 0.4688, 0.8125, 0.5, 0.75, 0.5, 0.8125, 0.5, 0.8125, 0.5, 0.75, 0.5, 0.8125, 0.4688, 0.8125, 0.4688, 0.8125, 0.5, 0.8125, 0.4688, 0.75, 0.5, 0.75, 0.5, 0.75, 0.4688, 0.75, 0.4688, 0.8125, 0.4688, 0.75, 0.4688, 0.75, 0.4688, 0.8125, 0.25, 0.625, 0.375, 0.625, 0.375, 0.625, 0.0, 0.0, 0.3125, 0.625, 0.25, 0.625, 0.0, 0.0, 0.375, 0.625, 0.375, 0.625, 0.3125, 0.625, 0.0, 0.0, 0.375, 0.375, 0.375, 0.4375, 0.375, 0.4375, 0.375, 0.375, 0.375, 0.375, 0.375, 0.4375, 0.375, 0.4375, 0.375, 0.375, 0.375, 0.375, 0.375, 0.4375, 0.375, 0.4375, 0.375, 0.375, 0.375, 0.375, 0.375, 0.4375, 0.375, 0.4375, 0.375, 0.375, 0.375, 0.375, 0.375, 0.4375, 0.375, 0.4375, 0.375, 0.375, 0.375, 0.375, 0.0, 0.0, 0.375, 0.4375, 0.0, 0.0, 0.375, 0.4375, 0.375, 0.5, 0.375, 0.4375, 0.0, 0.0, 0.0, 0.0, 0.0, 0.0, 0.0, 0.0, 0.3125, 0.625, 0.3125, 0.75, 0.375, 0.75, 0.375, 0.625, 0.5, 0.625, 0.5, 0.75, 0.625, 0.75, 0.625, 0.625, 0.5, 0.4375, 0.5, 0.5, 0.625, 0.5, 0.625, 0.4375, 0.4688, 0.4375, 0.4688, 0.5, 0.5, 0.5, 0.5, 0.4375, 0.4688, 0.625, 0.4688, 0.75, 0.5, 0.75, 0.5, 0.625, 0.4688, 0.5, 0.4688, 0.625, 0.5, 0.625, 0.5, 0.5, 0.5, 0.5, 0.5, 0.625, 0.625, 0.625, 0.625, 0.5, 0.375, 0.5, 0.375, 0.5, 0.375, 0.5, 0.375, 0.4375, 0.375, 0.5, 0.375, 0.5, 0.375, 0.625, 0.375, 0.625, 0.375, 0.4375, 0.375, 0.4375, 0.375, 0.5, 0.375, 0.5, 0.4688, 0.8125, 0.4688, 0.875, 0.5, 0.875, 0.5, 0.8125, 0.5, 0.8125, 0.5, 0.875, 0.625, 0.875, 0.625, 0.8125, 0.6875, 0.625, 0.6875, 0.75, 0.75, 0.75, 0.75, 0.625, 0.6875, 0.5, 0.6875, 0.625, 0.75, 0.625, 0.75, 0.5, 0.375, 0.5, 0.375, 0.5, 0.375, 0.625, 0.375, 0.625, 0.375, 0.4375, 0.375, 0.4375, 0.375, 0.5, 0.375, 0.5, 0.3125, 0.625, 0.3125, 0.625, 0.25, 0.625, 0.25, 0.625, 0.375, 0.5, 0.375, 0.5, 0.375, 0.625, 0.375, 0.625, 0.375, 0.625, 0.375, 0.625, 0.25, 0.625, 0.25, 0.625, 0.375, 0.5, 0.375, 0.5, 0.375, 0.625, 0.375, 0.625, 0.375, 0.4375, 0.375, 0.4375, 0.375, 0.5, 0.375, 0.5, 0.375, 0.4375, 0.375, 0.4375, 0.375, 0.5, 0.375, 0.5, 0.375, 0.625, 0.375, 0.625, 0.25, 0.625, 0.25, 0.625, 0.375, 0.625, 0.375, 0.625, 0.375, 0.625, 0.375, 0.625, 0.375, 0.625, 0.375, 0.625, 0.25, 0.625, 0.25, 0.625, 0.375, 0.4375, 0.375, 0.4375, 0.375, 0.5, 0.375, 0.5, 0.375, 0.5, 0.375, 0.5, 0.375, 0.625, 0.375, 0.625, 0.375, 0.625, 0.375, 0.625, 0.25, 0.625, 0.25, 0.625, 0.375, 0.5, 0.375, 0.5, 0.375, 0.625, 0.375, 0.625, 0.375, 0.375, 0.375, 0.375, 0.375, 0.5, 0.375, 0.5, 0.0, 0.0, 0.0, 0.0, 0.0, 0.0, 0.0, 0.0, 0.375, 0.375, 0.375, 0.375, 0.375, 0.5, 0.375, 0.5, 0.375, 0.4375, 0.375, 0.625, 0.375, 0.625, 0.25, 0.625, 0.25, 0.625, 0.375, 0.5, 0.375, 0.5, 0.375, 0.625, 0.375, 0.625, 0.375, 0.625, 0.375, 0.625, 0.25, 0.625, 0.25, 0.625, 0.375, 0.5, 0.375, 0.5, 0.375, 0.625, 0.375, 0.625, 0.0, 0.0, 0.0, 0.0, 0.0, 0.0, 0.0, 0.0, 0.375, 0.375, 0.375, 0.375, 0.375, 0.5, 0.375, 0.5, 0.0, 0.0, 0.0, 0.0, 0.0, 0.0, 0.0, 0.0, 0.375, 0.375, 0.375, 0.375, 0.375, 0.5, 0.375, 0.5, 0.375, 0.625, 0.375, 0.625, 0.25, 0.625, 0.25, 0.625, 0.375, 0.5, 0.375, 0.5, 0.375, 0.625, 0.375, 0.625, 0.375, 0.625, 0.375, 0.625, 0.25, 0.625, 0.25, 0.625, 0.375, 0.5, 0.375, 0.5, 0.375, 0.625, 0.375, 0.625, 0.0, 0.0, 0.0, 0.0, 0.0, 0.0, 0.0, 0.0, 0.375, 0.625, 0.375, 0.625, 0.25, 0.625, 0.25, 0.625, 0.375, 0.375, 0.375, 0.375, 0.375, 0.5, 0.375, 0.5, 0.0, 0.0, 0.0, 0.0, 0.0, 0.0, 0.0, 0.0, 0.375, 0.5, 0.375, 0.5, 0.375, 0.625, 0.375, 0.625, 0.25, 0.5, 0.25, 0.625, 0.375, 0.625, 0.375, 0.5, 0.0, 0.0, 0.0, 0.0, 0.0, 0.0, 0.0, 0.0, 0.375, 0.375, 0.375, 0.375, 0.375, 0.5, 0.375, 0.5, 0.375, 0.625, 0.375, 0.625, 0.375, 0.625, 0.375, 0.625, 0.0, 0.0, 0.0, 0.0, 0.0, 0.0, 0.0, 0.0, 0.25, 0.625, 0.25, 0.625, 0.375, 0.625, 0.375, 0.625, 0.0, 0.0, 0.0, 0.0, 0.0, 0.0, 0.0, 0.0, 0.375, 0.625, 0.375, 0.625, 0.25, 0.625, 0.25, 0.625, 0.375, 0.625, 0.375, 0.625, 0.25, 0.625, 0.25, 0.625, 0.25, 0.625, 0.25, 0.625, 0.375, 0.625, 0.375, 0.625, 0.375, 0.625, 0.375, 0.625, 0.375, 0.625, 0.375, 0.625, 0.375, 0.625, 0.375, 0.625, 0.25, 0.625, 0.25, 0.625, 0.375, 0.5, 0.375, 0.5, 0.375, 0.5, 0.375, 0.5, 0.375, 0.625, 0.375, 0.625, 0.375, 0.5, 0.375, 0.5, 0.375, 0.5, 0.375, 0.5, 0.375, 0.625, 0.375, 0.625, 0.375, 0.5, 0.375, 0.5, 0.375, 0.5, 0.375, 0.5, 0.375, 0.625, 0.375, 0.625, 0.375, 0.5, 0.375, 0.5, 0.375, 0.5, 0.375, 0.5, 0.375, 0.625, 0.375, 0.625, 0.375, 0.625, 0.375, 0.625, 0.375, 0.5, 0.375, 0.5, 0.375, 0.625, 0.375, 0.625, 0.375, 0.625, 0.375, 0.625, 0.375, 0.625, 0.375, 0.625, 0.375, 0.625, 0.375, 0.625, 0.375, 0.625, 0.375, 0.625, 0.375, 0.625, 0.375, 0.625, 0.375, 0.5, 0.375, 0.5, 0.375, 0.5, 0.375, 0.5, 0.375, 0.5, 0.375, 0.5, 0.375, 0.625, 0.375, 0.625, 0.375, 0.5938, 0.375, 0.5938, 0.375, 0.625, 0.375, 0.625, 0.375, 0.5, 0.375, 0.5, 0.375, 0.5, 0.375, 0.5, 0.375, 0.5, 0.375, 0.5, 0.375, 0.5312, 0.375, 0.5625, 0.375, 0.5938, 0.375, 0.625, 0.375, 0.625, 0.375, 0.625, 0.375, 0.625, 0.375, 0.5938, 0.375, 0.5625, 0.375, 0.5312, 0.375, 0.5, 0.375, 0.5, 0.375, 0.5312, 0.375, 0.5312, 0.375, 0.5, 0.375, 0.5, 0.375, 0.5312, 0.375, 0.5312, 0.375, 0.5, 0.375, 0.5, 0.375, 0.625, 0.375, 0.625, 0.375, 0.625, 0.375, 0.625, 0.375, 0.5, 0.375, 0.5, 0.375, 0.5, 0.375, 0.5, 0.375, 0.5, 0.375, 0.5, 0.375, 0.5, 0.375, 0.5, 0.375, 0.625, 0.375, 0.625, 0.375, 0.625, 0.375, 0.625, 0.375, 0.5, 0.375, 0.5, 0.375, 0.5, 0.375, 0.5, 0.375, 0.5938, 0.375, 0.5938, 0.375, 0.625, 0.375, 0.625, 0.0, 0.0, 0.0, 0.0, 0.0, 0.0, 0.0, 0.0, 0.375, 0.5938, 0.375, 0.5938, 0.375, 0.625, 0.375, 0.625, 0.375, 0.5312, 0.375, 0.5312, 0.375, 0.5, 0.375, 0.5, 0.375, 0.625, 0.375, 0.625, 0.375, 0.625, 0.375, 0.625, 0.375, 0.625, 0.375, 0.625, 0.375, 0.625, 0.375, 0.625, 0.375, 0.625, 0.375, 0.625, 0.375, 0.625, 0.375, 0.625, 0.375, 0.625, 0.375, 0.625, 0.375, 0.625, 0.375, 0.625, 0.375, 0.625, 0.375, 0.625, 0.375, 0.625, 0.375, 0.625, 0.375, 0.625, 0.375, 0.625, 0.375, 0.625, 0.375, 0.625, 0.375, 0.625, 0.375, 0.625, 0.375, 0.625, 0.375, 0.625, 0.375, 0.625, 0.375, 0.625, 0.375, 0.625, 0.375, 0.625, 0.375, 0.625, 0.375, 0.625, 0.375, 0.625, 0.375, 0.625, 0.375, 0.5312, 0.375, 0.5312, 0.375, 0.5, 0.375, 0.5, 0.0, 0.0, 0.0, 0.0, 0.0, 0.0, 0.0, 0.0, 0.0, 0.0, 0.0, 0.0, 0.0, 0.0, 0.0, 0.0, 0.375, 0.625, 0.375, 0.625, 0.375, 0.5938, 0.375, 0.5938, 0.375, 0.5938, 0.375, 0.5938, 0.375, 0.5625, 0.375, 0.5625, 0.375, 0.5625, 0.375, 0.5625, 0.375, 0.5312, 0.375, 0.5312, 0.375, 0.5, 0.375, 0.5, 0.375, 0.5312, 0.375, 0.5312, 0.375, 0.5312, 0.375, 0.5312, 0.375, 0.5625, 0.375, 0.5625, 0.375, 0.5625, 0.375, 0.5625, 0.375, 0.5938, 0.375, 0.5938, 0.375, 0.5, 0.375, 0.5, 0.375, 0.5312, 0.375, 0.5312, 0.375, 0.5312, 0.375, 0.5312, 0.375, 0.5625, 0.375, 0.5625, 0.375, 0.5625, 0.375, 0.5625, 0.375, 0.5938, 0.375, 0.5938, 0.375, 0.625, 0.375, 0.625, 0.375, 0.5938, 0.375, 0.5938, 0.375, 0.5938, 0.375, 0.5938, 0.375, 0.5625, 0.375, 0.5625, 0.375, 0.5625, 0.375, 0.5625, 0.375, 0.5312, 0.375, 0.5312, 0.375, 0.625, 0.375, 0.625, 0.375, 0.5938, 0.375, 0.5938, 0.375, 0.5938, 0.375, 0.5938, 0.375, 0.5625, 0.375, 0.5625, 0.375, 0.5625, 0.375, 0.5625, 0.375, 0.5312, 0.375, 0.5312, 0.375, 0.5, 0.375, 0.5, 0.375, 0.5312, 0.375, 0.5312, 0.375, 0.5312, 0.375, 0.5312, 0.375, 0.5625, 0.375, 0.5625, 0.375, 0.5625, 0.375, 0.5625, 0.375, 0.5938, 0.375, 0.5938, 0.0, 0.0, 0.0, 0.0, 0.0, 0.0, 0.0, 0.0, 0.375, 0.5938, 0.375, 0.5938, 0.375, 0.625, 0.375, 0.625, 0.375, 0.625, 0.375, 0.625, 0.375, 0.625, 0.375, 0.625, 0.375, 0.625, 0.375, 0.625, 0.375, 0.5938, 0.375, 0.5938, 0.0, 0.0, 0.0, 0.0, 0.0, 0.0, 0.0, 0.0, 0.375, 0.5625, 0.375, 0.5625, 0.375, 0.5938, 0.375, 0.5938, 0.0, 0.0, 0.0, 0.0, 0.0, 0.0, 0.0, 0.0, 0.375, 0.5938, 0.375, 0.5938, 0.375, 0.5625, 0.375, 0.5625, 0.0, 0.0, 0.0, 0.0, 0.0, 0.0, 0.0, 0.0, 0.375, 0.5625, 0.375, 0.5625, 0.375, 0.5312, 0.375, 0.5312, 0.0, 0.0, 0.0, 0.0, 0.0, 0.0, 0.0, 0.0, 0.375, 0.5312, 0.375, 0.5312, 0.375, 0.5625, 0.375, 0.5625, 0.0, 0.0, 0.0, 0.0, 0.0, 0.0, 0.0, 0.0, 0.375, 0.5, 0.375, 0.5, 0.375, 0.5, 0.375, 0.5, 0.375, 0.5, 0.375, 0.5, 0.375, 0.5312, 0.375, 0.5312, 0.0, 0.0, 0.0, 0.0, 0.0, 0.0, 0.0, 0.0, 0.375, 0.5938, 0.375, 0.5938, 0.375, 0.5625, 0.375, 0.5625, 0.375, 0.5938, 0.375, 0.5938, 0.375, 0.5625, 0.375, 0.5625, 0.0, 0.0, 0.0, 0.0, 0.0, 0.0, 0.0, 0.0, 0.0, 0.0, 0.0, 0.0, 0.0, 0.0, 0.0, 0.0, 0.375, 0.5625, 0.375, 0.5625, 0.375, 0.5938, 0.375, 0.5938, 0.375, 0.5625, 0.375, 0.5625, 0.375, 0.5938, 0.375, 0.5938, 0.0, 0.0, 0.0, 0.0, 0.0, 0.0, 0.0, 0.0, 0.0, 0.0, 0.0, 0.0, 0.0, 0.0, 0.0, 0.0, 0.375, 0.625, 0.375, 0.625, 0.375, 0.5938, 0.375, 0.5938, 0.375, 0.625, 0.375, 0.625, 0.375, 0.5938, 0.375, 0.5938, 0.375, 0.625, 0.375, 0.625, 0.375, 0.625, 0.375, 0.625, 0.375, 0.625, 0.375, 0.625, 0.375, 0.625, 0.375, 0.625, 0.375, 0.5938, 0.375, 0.5938, 0.375, 0.625, 0.375, 0.625, 0.375, 0.5938, 0.375, 0.5938, 0.375, 0.625, 0.375, 0.625, 0.0, 0.0, 0.0, 0.0, 0.0, 0.0, 0.0, 0.0, 0.0, 0.0, 0.0, 0.0, 0.0, 0.0, 0.0, 0.0, 0.375, 0.5312, 0.375, 0.5312, 0.375, 0.5625, 0.375, 0.5625, 0.375, 0.5312, 0.375, 0.5312, 0.375, 0.5625, 0.375, 0.5625, 0.0, 0.0, 0.0, 0.0, 0.0, 0.0, 0.0, 0.0, 0.0, 0.0, 0.0, 0.0, 0.0, 0.0, 0.0, 0.0, 0.375, 0.5625, 0.375, 0.5625, 0.375, 0.5312, 0.375, 0.5312, 0.375, 0.5625, 0.375, 0.5625, 0.375, 0.5312, 0.375, 0.5312, 0.0, 0.0, 0.0, 0.0, 0.0, 0.0, 0.0, 0.0, 0.0, 0.0, 0.0, 0.0, 0.0, 0.0, 0.0, 0.0, 0.0, 0.0, 0.0, 0.0, 0.0, 0.0, 0.0, 0.0, 0.0, 0.0, 0.0, 0.0, 0.0, 0.0, 0.0, 0.0, 0.375, 0.5, 0.375, 0.5, 0.375, 0.5312, 0.375, 0.5312, 0.375, 0.5, 0.375, 0.5, 0.375, 0.5312, 0.375, 0.5312, 0.375, 0.5, 0.375, 0.5, 0.375, 0.5, 0.375, 0.5, 0.375, 0.5, 0.375, 0.5, 0.375, 0.5, 0.375, 0.5, 0.375, 0.5312, 0.375, 0.5312, 0.375, 0.5, 0.375, 0.5, 0.375, 0.5312, 0.375, 0.5312, 0.375, 0.5, 0.375, 0.5, 0.375, 0.625, 0.375, 0.625, 0.375, 0.625, 0.375, 0.625, 0.375, 0.625, 0.375, 0.625, 0.375, 0.625, 0.375, 0.625, 0.375, 0.625, 0.375, 0.625, 0.375, 0.625, 0.375, 0.625, 0.375, 0.625, 0.375, 0.625, 0.375, 0.625, 0.375, 0.625, 0.375, 0.625, 0.375, 0.625, 0.375, 0.625, 0.375, 0.625, 0.375, 0.625, 0.375, 0.625, 0.375, 0.5, 0.375, 0.5, 0.375, 0.5, 0.375, 0.5, 0.375, 0.625, 0.375, 0.625, 0.375, 0.5, 0.375, 0.5, 0.375, 0.5, 0.375, 0.5, 0.375, 0.625, 0.375, 0.625, 0.25, 0.625, 0.25, 0.625, 0.375, 0.4375, 0.375, 0.4375, 0.375, 0.5, 0.375, 0.5, 0.375, 0.5, 0.375, 0.5, 0.375, 0.625, 0.375, 0.625, 0.375, 0.625, 0.375, 0.625, 0.3125, 0.625, 0.3125, 0.625, 0.375, 0.375, 0.375, 0.375, 0.375, 0.4375, 0.375, 0.4375, 0.625, 0.5, 0.625, 0.625, 0.6875, 0.625, 0.6875, 0.5, 0.625, 0.625, 0.625, 0.75, 0.6875, 0.75, 0.6875, 0.625, 0.5, 0.75, 0.5, 0.8125, 0.625, 0.8125, 0.625, 0.75, 0.4688, 0.375, 0.4688, 0.4375, 0.5, 0.4375, 0.5, 0.375, 0.5, 0.375, 0.5, 0.4375, 0.625, 0.4375, 0.625, 0.375, 0.25, 0.625, 0.25, 0.75, 0.3125, 0.75, 0.3125, 0.625, 0.4062, 0.375, 0.4062, 0.4375, 0.4375, 0.4375, 0.4375, 0.375, 0.4062, 0.75, 0.4062, 0.8125, 0.4375, 0.8125, 0.4375, 0.75, 0.4062, 0.8125, 0.4062, 0.875, 0.4375, 0.875, 0.4375, 0.8125, 0.4062, 0.5, 0.4062, 0.625, 0.4375, 0.625, 0.4375, 0.5, 0.4062, 0.625, 0.4062, 0.75, 0.4375, 0.75, 0.4375, 0.625, 0.4062, 0.4375, 0.4062, 0.5, 0.4375, 0.5, 0.4375, 0.4375, 0.375, 0.4375, 0.375, 0.5, 0.4062, 0.5, 0.4062, 0.4375, 0.375, 0.625, 0.375, 0.75, 0.4062, 0.75, 0.4062, 0.625, 0.375, 0.5, 0.375, 0.625, 0.4062, 0.625, 0.4062, 0.5, 0.375, 0.8125, 0.375, 0.875, 0.4062, 0.875, 0.4062, 0.8125, 0.375, 0.75, 0.375, 0.8125, 0.4062, 0.8125, 0.4062, 0.75, 0.375, 0.375, 0.375, 0.4375, 0.4062, 0.4375, 0.4062, 0.375, 0.4375, 0.375, 0.4375, 0.4375, 0.4688, 0.4375, 0.4688, 0.375, 0.4375, 0.75, 0.4375, 0.8125, 0.4688, 0.8125, 0.4688, 0.75, 0.4375, 0.8125, 0.4375, 0.875, 0.4688, 0.875, 0.4688, 0.8125, 0.4375, 0.5, 0.4375, 0.625, 0.4688, 0.625, 0.4688, 0.5, 0.4375, 0.625, 0.4375, 0.75, 0.4688, 0.75, 0.4688, 0.625, 0.4375, 0.4375, 0.4375, 0.5, 0.4688, 0.5, 0.4688, 0.4375, 0.375, 0.5, 0.375, 0.5, 0.375, 0.625, 0.375, 0.625, 0.4688, 0.75, 0.4688, 0.8125, 0.5, 0.8125, 0.5, 0.75, 0.5, 0.75, 0.5, 0.75, 0.5, 0.8125, 0.5, 0.8125, 0.5, 0.8125, 0.5, 0.8125, 0.4688, 0.8125, 0.4688, 0.8125, 0.4688, 0.75, 0.4688, 0.75, 0.5, 0.75, 0.5, 0.75, 0.4688, 0.8125, 0.4688, 0.8125, 0.4688, 0.75, 0.4688, 0.75, 0.25, 0.625, 0.0, 0.0, 0.375, 0.625, 0.375, 0.625, 0.3125, 0.625, 0.0, 0.0, 0.25, 0.625, 0.375, 0.625, 0.0, 0.0, 0.3125, 0.625, 0.375, 0.625, 0.375, 0.375, 0.375, 0.375, 0.375, 0.4375, 0.375, 0.4375, 0.375, 0.375, 0.375, 0.375, 0.375, 0.4375, 0.375, 0.4375, 0.375, 0.375, 0.375, 0.375, 0.375, 0.4375, 0.375, 0.4375, 0.375, 0.375, 0.375, 0.375, 0.375, 0.4375, 0.375, 0.4375, 0.375, 0.375, 0.375, 0.375, 0.375, 0.4375, 0.375, 0.4375, 0.375, 0.375, 0.375, 0.4375, 0.0, 0.0, 0.0, 0.0, 0.375, 0.4375, 0.375, 0.5, 0.375, 0.4375, 0.0, 0.0, 0.0, 0.0, 0.0, 0.0, 0.0, 0.0])
me_cube.materials.append(mat_material)
me_cube.use_mirror_vertex_groups = False
me_cube.update()
arm_armature_001 = bpy.data.armatures.new('Armature.001')  # bones are not reproduced

# ---- objects
ob_cube = bpy.data.objects.new('Cube', me_cube)
ob_light = bpy.data.objects.new('Light', light_light)
ob_camera = bpy.data.objects.new('Camera', cam_camera)
ob_armature = bpy.data.objects.new('Armature', arm_armature_001)

# ---- transforms, parenting, visibility, modifiers, constraints
ob_cube.location = (0.0, 0.0, 0.0)
ob_cube.lock_rotations_4d = False
ob_cube.empty_display_type = 'ARROWS'
ob_cube.lineart.crease_threshold = 0.0
_vg = ob_cube.vertex_groups.new(name='Bone')
for _i, _w in zip([25, 28, 29, 30, 32, 35, 191, 192, 193, 252, 253, 254, 408, 409], [0.1152, 0.1161, 0.1229, 0.1259, 0.01457, 0.05586, 0.3732, 0.09324, 0.5476, 0.1159, 0.1238, 0.01443, 0.3784, 0.09315]): _vg.add([_i], _w, 'REPLACE')
_vg = ob_cube.vertex_groups.new(name='Bone.001')
for _i, _w in zip([6, 25, 26, 27, 28, 29, 30, 31, 32, 33, 34, 35, 36, 75, 190, 191, 192, 193, 231, 233, 234, 235, 237, 251, 252, 253, 254, 255, 256, 293, 408, 409, 443, 444, 445, 447], [0.06216, 0.4693, 0.9152, 0.2983, 0.4927, 0.07237, 0.02657, 0.08891, 0.08384, 0.08995, 0.1302, 0.228, 0.08838, 0.01054, 0.9016, 0.2456, 0.5464, 0.1335, 0.03103, 0.8588, 0.1153, 0.1555, 0.904, 0.299, 0.4984, 0.07198, 0.08386, 0.08963, 0.08899, 0.01067, 0.2462, 0.5527, 0.8626, 0.1141, 0.1548, 0.9076]): _vg.add([_i], _w, 'REPLACE')
_vg = ob_cube.vertex_groups.new(name='Bone.002')
for _i, _w in zip([6, 8, 12, 22, 23, 25, 26, 27, 28, 33, 34, 35, 36, 192, 193, 203, 226, 231, 232, 233, 235, 245, 251, 252, 255, 256, 409, 419, 437, 442, 443, 445], [0.4436, 0.5357, 0.01129, 0.02908, 0.05422, 0.2083, 0.04916, 0.2463, 0.07695, 0.1376, 0.715, 0.4466, 0.01026, 0.04783, 0.02751, 0.04907, 0.03905, 0.3428, 0.1825, 0.0901, 0.673, 0.01165, 0.2514, 0.07722, 0.1394, 0.01018, 0.04815, 0.04908, 0.03913, 0.1827, 0.08812, 0.6752]): _vg.add([_i], _w, 'REPLACE')
_vg = ob_cube.vertex_groups.new(name='Bone.003')
for _i, _w in zip([1, 3, 4, 6, 8, 11, 14, 17, 18, 21, 22, 23, 24, 35, 194, 196, 199, 202, 203, 210, 211, 212, 213, 214, 216, 217, 225, 226, 231, 232, 239, 241, 246, 248, 249, 250, 410, 412, 415, 418, 419, 424, 425, 426, 427, 429, 430, 436, 437, 442], [0.06734, 0.04861, 0.06489, 0.164, 0.1136, 0.03112, 0.08499, 0.08262, 0.02346, 0.7855, 0.839, 0.7431, 0.7617, 0.04947, 0.04218, 0.06928, 0.08861, 0.8308, 0.7478, 0.002342, 0.02942, 0.01169, 0.02645, 0.02876, 0.008405, 0.03271, 0.2892, 0.1608, 0.235, 0.1101, 0.06734, 0.04861, 0.08499, 0.02357, 0.7855, 0.7618, 0.04218, 0.06928, 0.08861, 0.8309, 0.7478, 0.002343, 0.02942, 0.01169, 0.02876, 0.008406, 0.03272, 0.2894, 0.1609, 0.1101]): _vg.add([_i], _w, 'REPLACE')
_vg = ob_cube.vertex_groups.new(name='Bone.004')
for _i, _w in zip([0, 1, 2, 3, 4, 5, 7, 9, 10, 11, 13, 14, 15, 16, 17, 19, 20, 21, 22, 23, 24, 194, 195, 196, 197, 198, 199, 200, 201, 202, 203, 204, 205, 206, 207, 208, 209, 210, 211, 212, 213, 214, 215, 216, 217, 218, 219, 220, 221, 222, 223, 224, 227, 228, 229, 230, 231, 238, 239, 240, 241, 242, 243, 244, 246, 247, 249, 250, 410, 411, 412, 413, 414, 415, 416, 417, 418, 419, 420, 421, 422, 423, 424, 425, 426, 427, 428, 429, 430, 431, 432, 433, 434, 435, 438, 439, 440, 441], [0.9951, 0.9178, 0.9978, 0.9407, 0.9242, 0.9869, 0.9954, 0.999, 0.9979, 0.9512, 0.9959, 0.8991, 0.9868, 0.9913, 0.9005, 0.9944, 0.9998, 0.0808, 0.03992, 0.09847, 0.05117, 0.9446, 0.9957, 0.9186, 0.9987, 0.9865, 0.8933, 0.9943, 0.9989, 0.04664, 0.09007, 0.97, 0.9794, 0.9714, 0.9753, 0.9778, 0.9804, 0.9689, 0.9518, 0.963, 0.955, 0.953, 0.9759, 0.9649, 0.951, 0.9805, 0.9888, 0.9809, 0.9861, 0.9913, 0.9843, 0.9795, 0.9947, 0.9937, 0.9895, 0.9857, 0.006926, 0.9951, 0.9178, 0.9978, 0.9407, 0.9869, 0.9954, 0.9979, 0.8991, 0.9913, 0.0808, 0.05117, 0.9446, 0.9957, 0.9186, 0.9987, 0.9865, 0.8933, 0.9943, 0.9989, 0.04664, 0.09007, 0.97, 0.9794, 0.9753, 0.9804, 0.9689, 0.9518, 0.963, 0.953, 0.9759, 0.9649, 0.951, 0.9805, 0.9888, 0.9861, 0.9843, 0.9795, 0.9947, 0.9937, 0.9895, 0.9857]): _vg.add([_i], _w, 'REPLACE')
_vg = ob_cube.vertex_groups.new(name='Bone.005')
for _i, _w in zip([6, 8, 12, 18, 21, 22, 23, 24, 25, 27, 28, 33, 34, 35, 36, 73, 74, 75, 76, 191, 192, 202, 203, 225, 226, 231, 232, 233, 235, 419, 442, 445], [0.1333, 0.1574, 0.8501, 0.7138, 0.09666, 0.02402, 0.03942, 0.1614, 0.03731, 0.2745, 0.1269, 0.5374, 0.05825, 0.06968, 0.4921, 0.08473, 0.06903, 0.1687, 0.08598, 0.003951, 0.05654, 0.07987, 0.06743, 0.624, 0.6845, 0.1606, 0.6247, 0.00199, 0.1036, 0.01058, 0.0305, 0.002892]): _vg.add([_i], _w, 'REPLACE')
_vg = ob_cube.vertex_groups.new(name='Bone.007')
for _i, _w in zip([12, 18, 27, 28, 33, 36, 73, 74, 75, 76, 77, 78, 79, 80, 186, 187, 188, 189, 192, 225, 226], [0.1124, 0.2071, 0.1218, 0.0803, 0.2242, 0.3372, 0.8997, 0.922, 0.767, 0.8778, 0.07214, 0.1267, 0.112, 0.08165, 0.9167, 0.9379, 0.9316, 0.8894, 0.003625, 0.02659, 0.06347]): _vg.add([_i], _w, 'REPLACE')
_vg = ob_cube.vertex_groups.new(name='Bone.009')
for _i, _w in zip([77, 78, 79, 80, 81, 82, 83, 84, 85, 86, 87, 88, 89, 90, 91, 101, 102, 114, 115, 116, 117, 118, 119, 120, 121, 122, 123, 186, 187, 188, 189], [0.9276, 0.8727, 0.8867, 0.9179, 0.9952, 0.9854, 0.9911, 0.9859, 0.9458, 0.8338, 0.8919, 0.09477, 0.0711, 0.06236, 0.07858, 0.02661, 0.01734, 0.9338, 0.8478, 0.8649, 0.5373, 0.1519, 0.08975, 0.07916, 0.09961, 0.1331, 0.05267, 0.08166, 0.0605, 0.06513, 0.101]): _vg.add([_i], _w, 'REPLACE')
_vg = ob_cube.vertex_groups.new(name='Bone.006')
for _i, _w in zip([6, 8, 22, 23, 25, 34, 35, 203, 231, 232, 235, 245, 248, 249, 250, 251, 252, 255, 256, 291, 292, 293, 294, 408, 409, 418, 419, 436, 437, 442, 443, 445], [0.1332, 0.1574, 0.02398, 0.03939, 0.03696, 0.05789, 0.06962, 0.01056, 0.1605, 0.03048, 0.003027, 0.85, 0.7137, 0.09662, 0.1613, 0.2721, 0.1248, 0.5372, 0.4927, 0.08492, 0.06947, 0.1681, 0.08538, 0.002065, 0.05514, 0.07982, 0.0674, 0.6237, 0.6842, 0.6246, 6.136e-06, 0.1026]): _vg.add([_i], _w, 'REPLACE')
_vg = ob_cube.vertex_groups.new(name='Bone.008')
for _i, _w in zip([245, 248, 251, 252, 255, 256, 291, 292, 293, 294, 295, 296, 297, 298, 404, 405, 406, 407, 409, 436, 437], [0.1123, 0.2071, 0.1203, 0.0789, 0.2236, 0.3367, 0.8994, 0.9214, 0.7679, 0.8786, 0.07538, 0.1244, 0.1138, 0.08013, 0.9142, 0.9405, 0.9299, 0.8921, 0.002107, 0.02659, 0.06351]): _vg.add([_i], _w, 'REPLACE')
_vg = ob_cube.vertex_groups.new(name='Bone.010')
for _i, _w in zip([295, 296, 297, 298, 299, 300, 301, 302, 303, 304, 332, 333, 334, 404, 405, 406, 407], [0.924, 0.8733, 0.884, 0.9181, 0.9858, 0.9618, 0.97, 0.9642, 0.009113, 0.004556, 0.1575, 0.0615, 0.05367, 0.08393, 0.05796, 0.06673, 0.09845]): _vg.add([_i], _w, 'REPLACE')
_vg = ob_cube.vertex_groups.new(name='Bone.011')
for _i, _w in zip([25, 28, 29, 30, 31, 32, 37, 38, 39, 40, 190, 191, 192, 193, 234, 236, 237, 252, 253, 254, 257, 258, 408, 409, 444, 446, 447], [0.028, 0.04475, 0.3977, 0.6609, 0.8077, 0.1878, 0.05896, 0.3142, 0.3614, 0.04712, 0.07134, 0.1537, 0.06715, 0.1778, 0.7098, 0.4128, 0.05917, 0.04294, 0.3998, 0.1871, 0.0582, 0.03777, 0.1526, 0.0655, 0.7133, 0.4101, 0.05728]): _vg.add([_i], _w, 'REPLACE')
_vg = ob_cube.vertex_groups.new(name='Bone.012')
for _i, _w in zip([29, 30, 31, 32, 37, 38, 39, 40, 191, 192, 234, 236, 257, 258, 446], [0.1728, 0.05399, 0.01085, 0.2861, 0.4355, 0.3168, 0.2969, 0.05371, 0.07023, 0.06727, 0.05924, 0.1463, 0.004861, 0.005158, 0.3541]): _vg.add([_i], _w, 'REPLACE')
_vg = ob_cube.vertex_groups.new(name='Bone.014')
for _i, _w in zip([29, 32, 37, 40, 41, 42, 43, 44, 45, 46, 47, 48, 57, 59, 60, 191, 192, 234, 236], [0.2052, 0.379, 0.458, 0.8556, 0.9352, 0.8927, 0.9351, 0.9357, 0.2389, 0.2268, 0.1681, 0.2128, 0.01119, 0.00365, 0.02031, 0.08437, 0.08787, 0.07474, 0.06541]): _vg.add([_i], _w, 'REPLACE')
_vg = ob_cube.vertex_groups.new(name='Bone.016')
for _i, _w in zip([41, 42, 43, 44, 45, 46, 47, 48, 49, 50, 51, 52, 53, 54, 55, 56, 57, 58, 59, 60, 63], [0.05698, 0.08543, 0.05203, 0.06301, 0.7586, 0.7673, 0.8292, 0.7864, 0.9622, 0.9407, 0.9484, 0.9672, 0.1374, 0.191, 0.2192, 0.1619, 0.9681, 0.9753, 0.971, 0.9613, 0.02675]): _vg.add([_i], _w, 'REPLACE')
_vg = ob_cube.vertex_groups.new(name='Bone.018')
for _i, _w in zip([51, 53, 55, 56, 61, 62, 63, 64], [0.02606, 0.005788, 0.6542, 0.7063, 0.01649, 0.002121, 0.4908, 0.4771]): _vg.add([_i], _w, 'REPLACE')
_vg = ob_cube.vertex_groups.new(name='Bone.020')
for _i, _w in zip([49, 50, 53, 54, 55, 56, 61, 62, 63, 64, 65, 66, 67, 68, 69, 70, 71, 72], [0.01873, 0.05824, 0.8347, 0.7895, 0.1264, 0.1318, 0.9543, 0.9532, 0.4708, 0.5013, 0.987, 0.9771, 0.9963, 0.9981, 0.9976, 0.9961, 0.9984, 0.9992]): _vg.add([_i], _w, 'REPLACE')
_vg = ob_cube.vertex_groups.new(name='Bone.013')
for _i, _w in zip([30, 31, 37, 38, 39, 40, 236, 253, 254, 257, 258, 408, 409, 444, 446], [0.05393, 0.01197, 0.005944, 0.3169, 0.2996, 0.01234, 0.3603, 0.1719, 0.2864, 0.436, 0.05021, 0.06907, 0.06621, 0.05888, 0.1533]): _vg.add([_i], _w, 'REPLACE')
_vg = ob_cube.vertex_groups.new(name='Bone.015')
for _i, _w in zip([253, 254, 257, 258, 259, 260, 261, 262, 263, 264, 265, 266, 275, 276, 278, 408, 409, 444, 446], [0.2045, 0.3805, 0.4591, 0.8682, 0.9328, 0.8952, 0.9407, 0.929, 0.2455, 0.2231, 0.1571, 0.2256, 0.01588, 0.003952, 0.01663, 0.08313, 0.08672, 0.07411, 0.06703]): _vg.add([_i], _w, 'REPLACE')
_vg = ob_cube.vertex_groups.new(name='Bone.017')
for _i, _w in zip([259, 260, 261, 262, 263, 264, 265, 266, 267, 268, 269, 270, 271, 272, 273, 274, 275, 276, 277, 278, 281], [0.059, 0.08369, 0.0476, 0.06743, 0.7519, 0.7714, 0.8407, 0.7731, 0.9585, 0.944, 0.9535, 0.9605, 0.1416, 0.1843, 0.2167, 0.1663, 0.9656, 0.9719, 0.974, 0.9634, 0.02463]): _vg.add([_i], _w, 'REPLACE')
_vg = ob_cube.vertex_groups.new(name='Bone.019')
for _i, _w in zip([269, 271, 273, 274, 279, 281, 282], [0.01889, 0.008219, 0.6582, 0.6978, 0.02251, 0.4912, 0.4756]): _vg.add([_i], _w, 'REPLACE')
_vg = ob_cube.vertex_groups.new(name='Bone.021')
for _i, _w in zip([267, 268, 271, 272, 273, 274, 279, 280, 281, 282, 283, 284, 285, 286, 287, 288, 289, 290], [0.02479, 0.05541, 0.8293, 0.797, 0.125, 0.1359, 0.9499, 0.9573, 0.4714, 0.5014, 0.986, 0.9792, 0.9958, 0.9986, 0.9974, 0.9965, 0.9982, 0.9993]): _vg.add([_i], _w, 'REPLACE')
_vg = ob_cube.vertex_groups.new(name='Bone.022')
for _i, _w in zip([87, 89, 91, 93, 95, 101, 102, 103, 104, 117, 120, 123], [0.004184, 0.7771, 0.8044, 0.06051, 0.01599, 0.7852, 0.7819, 0.009786, 0.02895, 0.007848, 0.1269, 0.09693]): _vg.add([_i], _w, 'REPLACE')
_vg = ob_cube.vertex_groups.new(name='Bone.023')
for _i, _w in zip([93, 95, 101, 102, 103, 104, 105, 106, 107, 108, 126, 129, 182, 183, 184, 185], [0.2234, 0.7299, 0.1199, 0.05475, 0.9493, 0.8625, 0.9949, 0.9819, 0.9992, 1.0, 0.03061, 0.04981, 0.968, 0.9955, 0.9912, 0.8873]): _vg.add([_i], _w, 'REPLACE')
_vg = ob_cube.vertex_groups.new(name='Bone.024')
for _i, _w in zip([89, 95, 102, 115, 120, 121, 122, 126, 129], [0.1041, 0.1157, 0.0457, 0.04087, 0.6429, 0.1233, 0.03032, 0.009241, 0.8377]): _vg.add([_i], _w, 'REPLACE')
_vg = ob_cube.vertex_groups.new(name='Bone.033')
for _i, _w in zip([97, 126, 132, 133, 135, 136, 156, 160, 164, 165], [0.07186, 0.00885, 0.732, 0.06977, 0.9029, 0.02069, 0.03128, 0.1067, 0.01204, 0.2246]): _vg.add([_i], _w, 'REPLACE')
_vg = ob_cube.vertex_groups.new(name='Bone.034')
for _i, _w in zip([132, 133, 138, 139, 140, 141, 150, 151, 152, 153, 154, 155, 156, 157], [0.03832, 0.02902, 0.9997, 0.9992, 0.9994, 0.9983, 0.9074, 0.9928, 0.9889, 0.8839, 0.9671, 0.9982, 0.9503, 0.9968]): _vg.add([_i], _w, 'REPLACE')
_vg = ob_cube.vertex_groups.new(name='Bone.025')
for _i, _w in zip([93, 95, 102, 104, 120, 126, 127, 128, 185], [0.6357, 0.05222, 0.06223, 0.0828, 0.0008677, 0.7162, 0.1424, 0.0114, 0.08649]): _vg.add([_i], _w, 'REPLACE')
_vg = ob_cube.vertex_groups.new(name='Bone.035')
for _i, _w in zip([93, 95, 97, 99, 110, 132, 135, 158, 159, 160, 161, 162, 163, 164, 165], [0.01518, 0.05609, 0.8785, 0.9763, 0.003515, 0.1086, 0.0221, 0.8843, 0.07226, 0.7784, 0.1015, 0.9529, 0.0311, 0.1066, 0.4913]): _vg.add([_i], _w, 'REPLACE')
_vg = ob_cube.vertex_groups.new(name='Bone.036')
for _i, _w in zip([109, 110, 111, 112, 113, 158, 159, 160, 161, 162, 163, 164, 165], [1.0, 0.9662, 0.9799, 0.9947, 0.9866, 0.09872, 0.9237, 0.09797, 0.878, 0.03202, 0.9588, 0.8598, 0.2665]): _vg.add([_i], _w, 'REPLACE')
_vg = ob_cube.vertex_groups.new(name='Bone.026')
for _i, _w in zip([91, 92, 94, 101, 117, 121, 123, 124, 125, 126, 127, 128, 129, 130, 131], [0.06022, 0.001662, 0.01727, 0.007163, 0.1478, 0.0115, 0.6802, 0.1354, 0.04371, 0.1046, 0.5845, 0.1262, 0.07218, 0.9364, 0.009627]): _vg.add([_i], _w, 'REPLACE')
_vg = ob_cube.vertex_groups.new(name='Bone.028')
_vg = ob_cube.vertex_groups.new(name='Bone.029')
for _i, _w in zip([127, 132, 133, 134, 136, 137, 150, 153, 166, 168, 169, 172], [0.01601, 0.06762, 0.7441, 0.07694, 0.8664, 0.0463, 0.07047, 0.08719, 0.08479, 0.04129, 0.4544, 0.02836]): _vg.add([_i], _w, 'REPLACE')
_vg = ob_cube.vertex_groups.new(name='Bone.030')
for _i, _w in zip([133, 134, 137, 142, 143, 144, 145, 166, 167, 168, 169, 170, 171, 172, 173], [0.01294, 0.05796, 0.02384, 0.9903, 0.9969, 0.9984, 0.9973, 0.9027, 0.9937, 0.9521, 0.5325, 0.8737, 0.9876, 0.8858, 0.9866]): _vg.add([_i], _w, 'REPLACE')
_vg = ob_cube.vertex_groups.new(name='Bone.027')
for _i, _w in zip([86, 87, 88, 90, 92, 94, 96, 98, 100, 114, 115, 116, 117, 118, 119, 120, 121, 122, 123, 124, 125, 126, 127, 128, 130, 131, 134, 137], [0.1521, 0.07375, 0.8961, 0.8918, 0.9474, 0.8695, 0.9414, 0.02694, 0.05784, 0.01968, 0.09042, 0.1116, 0.2796, 0.8236, 0.8961, 0.1111, 0.7098, 0.7878, 0.143, 0.8408, 0.9324, 0.01289, 0.1756, 0.7527, 0.009645, 0.9574, 0.01424, 0.01578]): _vg.add([_i], _w, 'REPLACE')
_vg = ob_cube.vertex_groups.new(name='Bone.031')
for _i, _w in zip([94, 96, 98, 100, 128, 133, 134, 136, 137, 170, 172, 174, 175, 177, 178, 179, 180, 181], [0.06424, 0.03963, 0.8693, 0.8137, 0.03965, 0.06369, 0.739, 0.01125, 0.8279, 0.09743, 0.06451, 0.1372, 0.0136, 0.07691, 0.1717, 0.04457, 0.1714, 0.05193]): _vg.add([_i], _w, 'REPLACE')
_vg = ob_cube.vertex_groups.new(name='Bone.032')
for _i, _w in zip([98, 100, 134, 137, 146, 147, 148, 149, 174, 175, 176, 177, 178, 179, 180, 181], [0.07865, 0.1176, 0.07501, 0.05393, 0.9723, 0.9765, 0.9802, 0.9872, 0.8516, 0.9655, 0.9777, 0.9121, 0.8155, 0.9485, 0.7919, 0.9384]): _vg.add([_i], _w, 'REPLACE')
_vg = ob_cube.vertex_groups.new(name='Bone.037')
for _i, _w in zip([303, 307, 309, 311, 313, 315, 319, 320, 321, 322, 324, 332, 333, 334, 338, 339, 341, 344, 345, 346, 347, 348, 350, 400, 403], [0.00397, 0.105, 0.03239, 0.7286, 0.7166, 0.008612, 0.01044, 0.105, 0.001287, 0.1053, 0.007961, 0.1589, 0.08915, 0.04833, 0.8258, 0.08286, 0.02415, 0.8525, 0.1573, 0.0134, 0.8555, 0.05947, 0.0001662, 0.09721, 0.1391]): _vg.add([_i], _w, 'REPLACE')
_vg = ob_cube.vertex_groups.new(name='Bone.043')
for _i, _w in zip([311, 313, 315, 317, 328, 329, 344, 350, 351, 353, 372, 376, 378, 379, 380, 381, 382, 383], [0.02293, 0.06271, 0.9337, 0.944, 0.08, 0.03285, 0.001027, 0.7767, 0.07244, 0.08579, 0.03816, 0.505, 0.8595, 0.1395, 0.8489, 0.0868, 0.2329, 0.7599]): _vg.add([_i], _w, 'REPLACE')
_vg = ob_cube.vertex_groups.new(name='Bone.047')
for _i, _w in zip([327, 328, 329, 330, 331, 376, 377, 378, 379, 380, 381, 382, 383], [1.0, 0.9123, 0.9553, 0.9863, 0.9952, 0.4939, 0.9916, 0.0941, 0.8511, 0.1434, 0.912, 0.7439, 0.148]): _vg.add([_i], _w, 'REPLACE')
_vg = ob_cube.vertex_groups.new(name='Bone.038')
for _i, _w in zip([303, 309, 319, 332, 333, 334, 335, 341, 342, 343, 345, 350, 351, 352, 354, 368, 387], [0.001181, 0.05851, 0.00754, 0.1568, 0.05859, 0.03848, 0.01956, 0.5214, 0.09575, 0.006885, 0.001138, 0.05724, 0.6524, 0.04696, 0.03914, 0.03047, 0.06043]): _vg.add([_i], _w, 'REPLACE')
_vg = ob_cube.vertex_groups.new(name='Bone.044')
for _i, _w in zip([317, 347, 350, 351, 353, 354, 368, 369, 370, 371, 372, 373, 374, 378, 383], [0.002414, 0.003078, 0.1056, 0.04932, 0.851, 0.0968, 0.8564, 0.08568, 0.08839, 0.8292, 0.896, 0.05266, 0.9647, 0.01806, 0.08457]): _vg.add([_i], _w, 'REPLACE')
_vg = ob_cube.vertex_groups.new(name='Bone.048')
for _i, _w in zip([356, 357, 358, 359, 368, 369, 370, 371, 372, 373, 374, 375], [0.9932, 0.985, 0.9978, 0.9826, 0.06287, 0.9066, 0.9043, 0.09261, 0.05156, 0.9443, 0.01152, 0.9823]): _vg.add([_i], _w, 'REPLACE')
_vg = ob_cube.vertex_groups.new(name='Bone.039')
for _i, _w in zip([303, 305, 306, 312, 332, 333, 334, 335, 336, 337, 341, 342, 344, 345, 346, 347, 348, 349, 354], [0.00363, 0.031, 0.056, 0.002851, 0.1569, 0.05994, 0.04357, 0.152, 0.3542, 0.1467, 0.04716, 0.09283, 0.06848, 0.6115, 0.1197, 0.07108, 0.8368, 0.06783, 0.01621]): _vg.add([_i], _w, 'REPLACE')
_vg = ob_cube.vertex_groups.new(name='Bone.045')
for _i, _w in zip([316, 346, 351, 352, 353, 354, 355, 362, 363, 368, 371, 384, 385, 386, 387, 388, 389, 390, 391, 398], [0.0569, 0.01701, 0.1634, 0.7533, 0.01146, 0.7464, 0.1307, 0.05411, 0.05961, 0.001102, 0.05774, 0.896, 0.1012, 0.0818, 0.8297, 0.8101, 0.1172, 0.9159, 0.06134, 0.1308]): _vg.add([_i], _w, 'REPLACE')
_vg = ob_cube.vertex_groups.new(name='Bone.049')
for _i, _w in zip([360, 361, 362, 363, 384, 385, 386, 387, 388, 389, 390, 391], [0.9745, 0.9832, 0.9431, 0.9355, 0.07844, 0.8951, 0.9112, 0.08875, 0.1046, 0.8718, 0.05775, 0.9358]): _vg.add([_i], _w, 'REPLACE')
_vg = ob_cube.vertex_groups.new(name='Bone.040')
for _i, _w in zip([303, 304, 305, 306, 308, 310, 312, 314, 316, 318, 332, 333, 334, 335, 336, 337, 338, 339, 340, 341, 342, 343, 345, 346, 348, 349, 355], [0.009147, 0.8976, 0.02141, 0.886, 0.9618, 0.9729, 0.8535, 0.5215, 0.00898, 0.003139, 0.1747, 0.6546, 0.7489, 0.1314, 0.338, 0.7206, 0.07822, 0.8816, 0.9492, 0.1638, 0.7514, 0.9375, 0.1681, 0.7736, 0.06951, 0.8601, 0.02421]): _vg.add([_i], _w, 'REPLACE')
_vg = ob_cube.vertex_groups.new(name='Bone.046')
for _i, _w in zip([310, 312, 314, 318, 349], [0.04489, 0.05033, 0.4487, 0.002421, 0.02316]): _vg.add([_i], _w, 'REPLACE')
_vg = ob_cube.vertex_groups.new(name='Bone.050')
for _i, _w in zip([312, 316, 318, 352, 354, 355, 364, 365, 366, 367, 388, 392, 393, 394, 395, 396, 397, 398, 399], [0.03278, 0.8984, 0.9272, 0.1538, 0.05552, 0.8111, 0.9926, 0.9981, 0.9985, 0.998, 0.07817, 0.9873, 0.9974, 0.996, 0.9748, 0.9784, 0.996, 0.8515, 0.9752]): _vg.add([_i], _w, 'REPLACE')
_vg = ob_cube.vertex_groups.new(name='Bone.041')
for _i, _w in zip([303, 305, 306, 307, 309, 311, 313, 319, 320, 322, 332, 333, 334, 335, 336, 337, 338, 341, 342], [0.8613, 0.8939, 0.03729, 0.8719, 0.8575, 0.06097, 0.02908, 0.8029, 0.8414, 0.03468, 0.1953, 0.07605, 0.057, 0.6679, 0.2768, 0.114, 0.07874, 0.223, 0.03492]): _vg.add([_i], _w, 'REPLACE')
_vg = ob_cube.vertex_groups.new(name='Bone.042')
for _i, _w in zip([311, 313, 319, 320, 321, 322, 323, 324, 325, 326, 400, 401, 402, 403], [0.1557, 0.1659, 0.1191, 0.03263, 0.9555, 0.8441, 0.9765, 0.966, 0.9959, 0.9977, 0.8864, 0.995, 0.986, 0.8378]): _vg.add([_i], _w, 'REPLACE')
_m = ob_cube.modifiers.new('Armature', 'ARMATURE')
_m.object = ob_armature
ob_light.location = (11.45, -14.04, 22.45)
ob_light.rotation_euler = (0.6503, 0.05522, 1.866)
ob_light.lock_rotations_4d = False
ob_light.empty_display_type = 'ARROWS'
ob_light.color = (0.0, 0.0, 0.0, 0.0)
ob_light.lineart.crease_threshold = 0.0
ob_camera.location = (35.21, -46.29, 17.05)
ob_camera.rotation_euler = (1.435, 2.707e-06, 6.953)
ob_camera.lock_rotations_4d = False
ob_camera.empty_display_type = 'ARROWS'
ob_camera.color = (0.0, 0.0, 0.0, 0.0)
ob_camera.display_type = 'WIRE'
ob_camera.lineart.crease_threshold = 0.0
ob_armature.location = (0.0, 0.0, 11.13)
ob_armature.show_in_front = True

# ---- collection membership
col_collection.objects.link(ob_cube)
col_collection.objects.link(ob_light)
col_collection.objects.link(ob_camera)
col_collection.objects.link(ob_armature)

# ---- scene / render settings (as saved in the file)
scene.camera = ob_camera
scene.frame_start = 1; scene.frame_end = 250; scene.frame_set(35)
scene.render.engine = 'BLENDER_EEVEE_NEXT'
scene.cycles.sampling_pattern = 'TABULATED_SOBOL'
scene.eevee.ray_tracing_options.trace_max_roughness = 0.0
bpy.context.view_layer.update()
